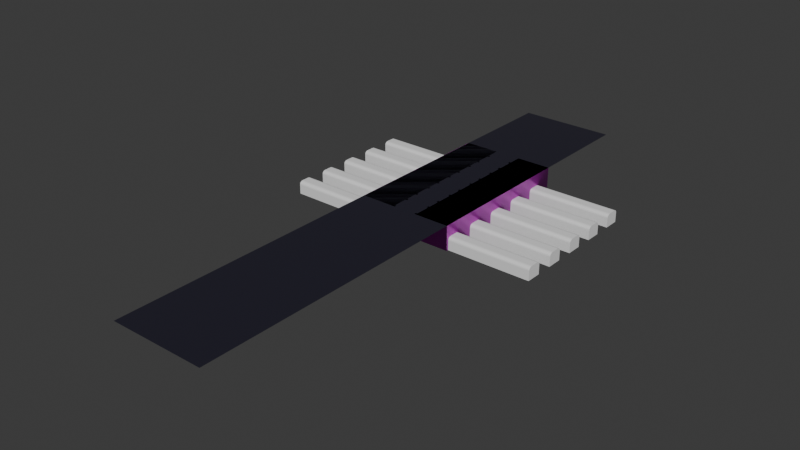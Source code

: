 # Source: corridor.blend  (saved by Blender 4.4.32; exported with 4.5.12 LTS)
import bpy
from mathutils import Matrix  # noqa: F401  (used for matrix-valued properties, if any)

bpy.ops.wm.read_factory_settings(use_empty=True)
scene = bpy.context.scene
scene.name = 'Scene'

# ---- collections
col_corridor = bpy.data.collections.new('Corridor'); scene.collection.children.link(col_corridor)
col_walls = bpy.data.collections.new('Walls'); col_corridor.children.link(col_walls)

# ---- images (referenced by path relative to the original .blend; pixels are not part of the script)
import os
ASSET_DIR = os.environ.get("B2B_ASSET_DIR", "")  # directory of the original .blend (textures are referenced by path, not embedded)
HERE = os.path.dirname(os.path.abspath(__file__))  # packed textures are extracted next to this script under _unpacked/

def load_image(name, relpath, width, height, colorspace="sRGB"):
    """Load a texture the original file referenced (path relative to the .blend, or extracted next to this script)."""
    p = next((c for c in (os.path.join(HERE, relpath), os.path.join(ASSET_DIR, relpath)) if relpath and os.path.exists(c)), "")
    if p:
        img = bpy.data.images.load(p, check_existing=True)
        img.name = name
    else:  # same state as the original file: an image datablock whose file is absent (Cycles renders it pink)
        img = bpy.data.images.new(name, width, height)
        img.source = "FILE"
        img.filepath = "//" + (relpath or name)
    img.colorspace_settings.name = colorspace
    return img
img_check_this_out_too_png = load_image('check_this_out_too.png', 'check_this_out_too.png', 1024, 1024, 'sRGB')
img_marble012_1k_jpg_displacement_jpg_001 = load_image('Marble012_1K-JPG_Displacement.jpg.001', 'Marble012_1K-JPG_Displacement.jpg', 1024, 1024, 'Non-Color')
img_marble012_1k_jpg_color_jpg_001 = load_image('Marble012_1K-JPG_Color.jpg.001', 'Marble012_1K-JPG_Color.jpg', 1024, 1024, 'sRGB')
img_marble012_1k_jpg_roughness_jpg_001 = load_image('Marble012_1K-JPG_Roughness.jpg.001', 'Marble012_1K-JPG_Roughness.jpg', 1024, 1024, 'Non-Color')
img_marble012_1k_jpg_normalgl_jpg_001 = load_image('Marble012_1K-JPG_NormalGL.jpg.001', 'Marble012_1K-JPG_NormalGL.jpg', 1024, 1024, 'Non-Color')
img_concrete044c_1k_jpg_displacement_jpg = load_image('Concrete044C_1K-JPG_Displacement.jpg', 'Concrete044C_1K-JPG_Displacement.jpg', 1024, 1024, 'Non-Color')
img_concrete044c_1k_jpg_color_jpg = load_image('Concrete044C_1K-JPG_Color.jpg', 'Concrete044C_1K-JPG_Color.jpg', 1024, 1024, 'sRGB')
img_concrete044c_1k_jpg_metalness_jpg = load_image('Concrete044C_1K-JPG_Metalness.jpg', 'Concrete044C_1K-JPG_Metalness.jpg', 1024, 1024, 'Non-Color')
img_concrete044c_1k_jpg_roughness_jpg = load_image('Concrete044C_1K-JPG_Roughness.jpg', 'Concrete044C_1K-JPG_Roughness.jpg', 1024, 1024, 'Non-Color')
img_concrete044c_1k_jpg_normalgl_jpg = load_image('Concrete044C_1K-JPG_NormalGL.jpg', 'Concrete044C_1K-JPG_NormalGL.jpg', 1024, 1024, 'Non-Color')
img_marble016_1k_jpg_displacement_jpg = load_image('Marble016_1K-JPG_Displacement.jpg', 'Marble016_1K-JPG_Displacement.jpg', 1024, 1024, 'Non-Color')
img_marble016_1k_jpg_color_jpg = load_image('Marble016_1K-JPG_Color.jpg', 'Marble016_1K-JPG_Color.jpg', 1024, 1024, 'sRGB')
img_marble016_1k_jpg_roughness_jpg = load_image('Marble016_1K-JPG_Roughness.jpg', 'Marble016_1K-JPG_Roughness.jpg', 1024, 1024, 'Non-Color')
img_marble016_1k_jpg_normalgl_jpg = load_image('Marble016_1K-JPG_NormalGL.jpg', 'Marble016_1K-JPG_NormalGL.jpg', 1024, 1024, 'Non-Color')

# ---- materials (node trees are filled in below, after node groups)
mat_floor_room = bpy.data.materials.new('floor room')
mat_pillar = bpy.data.materials.new('pillar')
mat_ceiling = bpy.data.materials.new('ceiling')
mat_wall = bpy.data.materials.new('wall')
mat_wall_deco = bpy.data.materials.new('wall deco')

# ---- material node trees
mat_floor_room.use_nodes = True; mat_floor_room.node_tree.nodes.clear()
_N = mat_floor_room.node_tree.nodes; _L = mat_floor_room.node_tree.links
n0 = _N.new('ShaderNodeBsdfPrincipled'); n0.name = 'Principled BSDF'; n0.location = (10, 300)
n1 = _N.new('ShaderNodeOutputMaterial'); n1.name = 'Material Output'; n1.location = (300, 300)
n2 = _N.new('ShaderNodeTexChecker'); n2.name = 'Checker Texture'; n2.location = (-801, 299)
n2.inputs[1].default_value = (0.004341, 0.00299, 0.02235, 1.0)
n2.inputs[2].default_value = (0.01682, 0.05582, 0.1111, 1.0)
n2.inputs[3].default_value = 36.0
n3 = _N.new('ShaderNodeTexCoord'); n3.name = 'Texture Coordinate'; n3.location = (-599, 222)
n4 = _N.new('ShaderNodeVectorMath'); n4.name = 'Vector Math'; n4.location = (-419, 275)
n4.inputs[1].default_value = (1.0, 0.0, 0.0)
n5 = _N.new('ShaderNodeTexImage'); n5.name = 'Image Texture'; n5.location = (-242, 325)
n5.image = img_check_this_out_too_png
n5.interpolation = 'Closest'
_L.new(n0.outputs[0], n1.inputs[0])
_L.new(n3.outputs[0], n4.inputs[0])
_L.new(n4.outputs[0], n2.inputs[0])
_L.new(n5.outputs[0], n0.inputs[0])
n1.is_active_output = True
mat_pillar.use_nodes = True; mat_pillar.node_tree.nodes.clear()
_N = mat_pillar.node_tree.nodes; _L = mat_pillar.node_tree.links
n0 = _N.new('ShaderNodeBsdfPrincipled'); n0.name = 'Principled BSDF'; n0.location = (10, 300)
n1 = _N.new('ShaderNodeOutputMaterial'); n1.name = 'Material Output'; n1.location = (300, 300)
n2 = _N.new('ShaderNodeTexImage'); n2.name = 'Image Texture'; n2.location = (85, -600)
n2.label = 'Displacement'
n2.image = img_marble012_1k_jpg_displacement_jpg_001
n3 = _N.new('ShaderNodeDisplacement'); n3.name = 'Displacement'; n3.location = (110, -400)
n3.inputs[2].default_value = 1.0
n4 = _N.new('ShaderNodeTexImage'); n4.name = 'Image Texture.001'; n4.location = (85, -40)
n4.label = 'Base Color'
n4.image = img_marble012_1k_jpg_color_jpg_001
n5 = _N.new('ShaderNodeTexImage'); n5.name = 'Image Texture.002'; n5.location = (85, -320)
n5.label = 'Roughness'
n5.image = img_marble012_1k_jpg_roughness_jpg_001
n6 = _N.new('ShaderNodeTexImage'); n6.name = 'Image Texture.003'; n6.location = (85, -880)
n6.label = 'Normal'
n6.image = img_marble012_1k_jpg_normalgl_jpg_001
n7 = _N.new('ShaderNodeNormalMap'); n7.name = 'Normal Map'; n7.location = (-240, -340)
n8 = _N.new('ShaderNodeMapping'); n8.name = 'Mapping'; n8.location = (230, -40)
n9 = _N.new('NodeReroute'); n9.name = 'Reroute'; n9.location = (35, -596)
n9.width = 10
n9.socket_idname = 'NodeSocketVector'
n10 = _N.new('ShaderNodeTexCoord'); n10.name = 'Texture Coordinate'; n10.location = (30, -40)
n11 = _N.new('NodeFrame'); n11.name = 'Frame'; n11.location = (-1270, 340)
n11.label = 'Mapping'
n11.width = 400
n12 = _N.new('NodeFrame'); n12.name = 'Frame.001'; n12.location = (-625, 540)
n12.label = 'Textures'
n12.width = 355
n2.parent = n12
n4.parent = n12
n5.parent = n12
n6.parent = n12
n8.parent = n11
n9.parent = n12
n10.parent = n11
_L.new(n0.outputs[0], n1.inputs[0])
_L.new(n2.outputs[0], n3.inputs[0])
_L.new(n3.outputs[0], n1.inputs[2])
_L.new(n4.outputs[0], n0.inputs[0])
_L.new(n5.outputs[0], n0.inputs[2])
_L.new(n6.outputs[0], n7.inputs[1])
_L.new(n7.outputs[0], n0.inputs[5])
_L.new(n9.outputs[0], n4.inputs[0])
_L.new(n9.outputs[0], n5.inputs[0])
_L.new(n9.outputs[0], n2.inputs[0])
_L.new(n9.outputs[0], n6.inputs[0])
_L.new(n8.outputs[0], n9.inputs[0])
_L.new(n10.outputs[2], n8.inputs[0])
n1.is_active_output = True
mat_ceiling.use_nodes = True; mat_ceiling.node_tree.nodes.clear()
_N = mat_ceiling.node_tree.nodes; _L = mat_ceiling.node_tree.links
n0 = _N.new('ShaderNodeBsdfPrincipled'); n0.name = 'Principled BSDF'; n0.location = (10, 300)
n0.inputs[0].default_value = (0.2926, 0.2759, 0.4426, 1.0)
n0.inputs[1].default_value = 1.0
n0.inputs[2].default_value = 0.0
n1 = _N.new('ShaderNodeOutputMaterial'); n1.name = 'Material Output'; n1.location = (300, 300)
_L.new(n0.outputs[0], n1.inputs[0])
n1.is_active_output = True
mat_wall.use_nodes = True; mat_wall.node_tree.nodes.clear()
_N = mat_wall.node_tree.nodes; _L = mat_wall.node_tree.links
n0 = _N.new('ShaderNodeBsdfPrincipled'); n0.name = 'Principled BSDF'; n0.location = (10, 300)
n1 = _N.new('ShaderNodeOutputMaterial'); n1.name = 'Material Output'; n1.location = (300, 300)
n2 = _N.new('ShaderNodeTexImage'); n2.name = 'Image Texture'; n2.location = (85, -880)
n2.label = 'Displacement'
n2.image = img_concrete044c_1k_jpg_displacement_jpg
n3 = _N.new('ShaderNodeDisplacement'); n3.name = 'Displacement'; n3.location = (110, -400)
n3.inputs[2].default_value = 1.0
n4 = _N.new('ShaderNodeTexImage'); n4.name = 'Image Texture.001'; n4.location = (85, -40)
n4.label = 'Base Color'
n4.image = img_concrete044c_1k_jpg_color_jpg
n5 = _N.new('ShaderNodeTexImage'); n5.name = 'Image Texture.002'; n5.location = (85, -320)
n5.label = 'Metallic'
n5.image = img_concrete044c_1k_jpg_metalness_jpg
n6 = _N.new('ShaderNodeTexImage'); n6.name = 'Image Texture.003'; n6.location = (85, -600)
n6.label = 'Roughness'
n6.image = img_concrete044c_1k_jpg_roughness_jpg
n7 = _N.new('ShaderNodeTexImage'); n7.name = 'Image Texture.004'; n7.location = (85, -1160)
n7.label = 'Normal'
n7.image = img_concrete044c_1k_jpg_normalgl_jpg
n8 = _N.new('ShaderNodeNormalMap'); n8.name = 'Normal Map'; n8.location = (-240, -620)
n9 = _N.new('ShaderNodeMapping'); n9.name = 'Mapping'; n9.location = (230, -40)
n10 = _N.new('NodeReroute'); n10.name = 'Reroute'; n10.location = (35, -710)
n10.width = 10
n10.socket_idname = 'NodeSocketVector'
n11 = _N.new('ShaderNodeTexCoord'); n11.name = 'Texture Coordinate'; n11.location = (30, -40)
n12 = _N.new('NodeFrame'); n12.name = 'Frame'; n12.location = (-1270, 340)
n12.label = 'Mapping'
n12.width = 400
n13 = _N.new('NodeFrame'); n13.name = 'Frame.001'; n13.location = (-625, 540)
n13.label = 'Textures'
n13.width = 355
n2.parent = n13
n4.parent = n13
n5.parent = n13
n6.parent = n13
n7.parent = n13
n9.parent = n12
n10.parent = n13
n11.parent = n12
_L.new(n0.outputs[0], n1.inputs[0])
_L.new(n2.outputs[0], n3.inputs[0])
_L.new(n3.outputs[0], n1.inputs[2])
_L.new(n4.outputs[0], n0.inputs[0])
_L.new(n5.outputs[0], n0.inputs[1])
_L.new(n6.outputs[0], n0.inputs[2])
_L.new(n7.outputs[0], n8.inputs[1])
_L.new(n8.outputs[0], n0.inputs[5])
_L.new(n10.outputs[0], n4.inputs[0])
_L.new(n10.outputs[0], n5.inputs[0])
_L.new(n10.outputs[0], n6.inputs[0])
_L.new(n10.outputs[0], n2.inputs[0])
_L.new(n10.outputs[0], n7.inputs[0])
_L.new(n9.outputs[0], n10.inputs[0])
_L.new(n11.outputs[2], n9.inputs[0])
n1.is_active_output = True
mat_wall_deco.use_nodes = True; mat_wall_deco.node_tree.nodes.clear()
_N = mat_wall_deco.node_tree.nodes; _L = mat_wall_deco.node_tree.links
n0 = _N.new('ShaderNodeBsdfPrincipled'); n0.name = 'Principled BSDF'; n0.location = (79, 308)
n1 = _N.new('ShaderNodeOutputMaterial'); n1.name = 'Material Output'; n1.location = (332, 300)
n2 = _N.new('ShaderNodeTexImage'); n2.name = 'Image Texture'; n2.location = (85, -600)
n2.label = 'Displacement'
n2.image = img_marble016_1k_jpg_displacement_jpg
n3 = _N.new('ShaderNodeDisplacement'); n3.name = 'Displacement'; n3.location = (179, -392)
n3.inputs[2].default_value = 1.0
n4 = _N.new('ShaderNodeTexImage'); n4.name = 'Image Texture.001'; n4.location = (85, -40)
n4.label = 'Base Color'
n4.image = img_marble016_1k_jpg_color_jpg
n5 = _N.new('ShaderNodeTexImage'); n5.name = 'Image Texture.002'; n5.location = (85, -320)
n5.label = 'Roughness'
n5.image = img_marble016_1k_jpg_roughness_jpg
n6 = _N.new('ShaderNodeTexImage'); n6.name = 'Image Texture.003'; n6.location = (85, -880)
n6.label = 'Normal'
n6.image = img_marble016_1k_jpg_normalgl_jpg
n7 = _N.new('ShaderNodeNormalMap'); n7.name = 'Normal Map'; n7.location = (-171, -332)
n8 = _N.new('ShaderNodeMapping'); n8.name = 'Mapping'; n8.location = (230, -40)
n9 = _N.new('NodeReroute'); n9.name = 'Reroute'; n9.location = (35, -597)
n9.width = 10
n9.socket_idname = 'NodeSocketVector'
n10 = _N.new('ShaderNodeTexCoord'); n10.name = 'Texture Coordinate'; n10.location = (30, -40)
n11 = _N.new('NodeFrame'); n11.name = 'Frame'; n11.location = (-1201, 348)
n11.label = 'Mapping'
n11.width = 400
n12 = _N.new('NodeFrame'); n12.name = 'Frame.001'; n12.location = (-556, 548)
n12.label = 'Textures'
n12.width = 355
n2.parent = n12
n4.parent = n12
n5.parent = n12
n6.parent = n12
n8.parent = n11
n9.parent = n12
n10.parent = n11
_L.new(n0.outputs[0], n1.inputs[0])
_L.new(n2.outputs[0], n3.inputs[0])
_L.new(n3.outputs[0], n1.inputs[2])
_L.new(n4.outputs[0], n0.inputs[0])
_L.new(n5.outputs[0], n0.inputs[2])
_L.new(n6.outputs[0], n7.inputs[1])
_L.new(n7.outputs[0], n0.inputs[5])
_L.new(n9.outputs[0], n4.inputs[0])
_L.new(n9.outputs[0], n5.inputs[0])
_L.new(n9.outputs[0], n2.inputs[0])
_L.new(n9.outputs[0], n6.inputs[0])
_L.new(n8.outputs[0], n9.inputs[0])
_L.new(n10.outputs[2], n8.inputs[0])
n1.is_active_output = True

# ---- world
world_world = bpy.data.worlds.new('World'); scene.world = world_world
world_world.use_nodes = True; world_world.node_tree.nodes.clear()
_N = world_world.node_tree.nodes; _L = world_world.node_tree.links
n0 = _N.new('ShaderNodeOutputWorld'); n0.name = 'World Output'; n0.location = (300, 300)
n1 = _N.new('ShaderNodeBackground'); n1.name = 'Background'; n1.location = (10, 300)
n1.inputs[0].default_value = (0.05088, 0.05088, 0.05088, 1.0)
_L.new(n1.outputs[0], n0.inputs[0])
n0.is_active_output = True
world_world.color = (0.05088, 0.05088, 0.05088)
world_world.sun_shadow_jitter_overblur = 0.0

# ---- meshes
me_plane = bpy.data.meshes.new('Plane')
me_plane.from_pydata([(-1.0, -1.0, 0.0), (1.0, -1.0, 0.0), (-1.0, 1.0, 0.0), (1.0, 1.0, 0.0)], [], [(0, 1, 3, 2)])
_uv = me_plane.uv_layers.new(name='UVMap')
_uv.uv.foreach_set('vector', [-0.0007175, -4.183, 0.9964, -4.183, 0.9964, 1.0, -0.0007175, 1.0])
me_plane.materials.append(mat_floor_room)
me_plane.update()
me_cylinder = bpy.data.meshes.new('Cylinder')
me_cylinder.from_pydata([(0.0, 1.0, -1.0), (1.188e-06, 1.429, 1.0), (0.7071, 0.7071, -1.0), (1.011, 1.011, 1.0), (1.0, 0.0, -1.0), (1.429, -1.436e-09, 1.0), (0.7071, -0.7071, -1.0), (1.011, -1.011, 1.0), (1.188e-06, -1.429, 1.0), (-1.011, -1.011, 1.0), (-1.0, 0.0, -1.0), (-1.429, -1.436e-09, 1.0), (-0.7071, 0.7071, -1.0), (-1.011, 1.011, 1.0), (0.0, 1.0, -0.7465), (0.7071, 0.7071, -0.7465), (1.0, 0.0, -0.7465), (0.7071, -0.7071, -0.7465), (0.0, -1.0, -0.7465), (-0.7071, -0.7071, -0.7465), (-1.0, 0.0, -0.7465), (-0.7071, 0.7071, -0.7465), (0.0, 1.0, -1.0), (0.7071, 0.7071, -1.0), (0.7071, 0.7071, -0.7465), (1.0, 0.0, -1.0), (1.0, 0.0, -0.7465), (0.7071, -0.7071, -1.0), (0.7071, -0.7071, -0.7465), (0.0, -1.0, -0.7465), (-0.7071, -0.7071, -0.7465), (-1.0, 0.0, -1.0), (-1.0, 0.0, -0.7465), (-0.7071, 0.7071, -1.0), (-0.7071, 0.7071, -0.7465), (0.0, 1.0, -0.7465), (-6.363e-07, 1.667, -1.113), (1.179, 1.179, -1.113), (1.179, 1.179, -0.8133), (1.667, -6.363e-07, -1.113), (1.667, -6.363e-07, -0.8133), (1.179, -1.179, -1.113), (1.179, -1.179, -0.8133), (-6.363e-07, -1.667, -1.113), (-6.363e-07, -1.667, -0.8133), (-1.179, -1.179, -1.113), (-1.179, -1.179, -0.8133), (-1.667, -6.363e-07, -1.113), (-1.667, -6.363e-07, -0.8133), (-1.179, 1.179, -1.113), (-1.179, 1.179, -0.8133), (-6.363e-07, 1.667, -0.8133), (0.0, 0.8202, 0.74), (0.58, 0.58, 0.74), (0.8202, 0.0, 0.74), (0.58, -0.58, 0.74), (0.0, -0.8202, 0.74), (-0.58, -0.58, 0.74), (-0.8202, 0.0, 0.74), (-0.58, 0.58, 0.74), (1.179, 1.179, -0.889), (1.667, -6.363e-07, -0.889), (1.179, -1.179, -0.889), (-6.363e-07, -1.667, -0.889), (-1.179, -1.179, -0.889), (-1.667, -6.363e-07, -0.889), (-1.179, 1.179, -0.889), (-6.363e-07, 1.667, -0.889), (1.179, 1.179, -0.9228), (1.667, -6.363e-07, -0.9228), (1.179, -1.179, -0.9228), (-6.363e-07, -1.667, -0.9228), (-1.179, -1.179, -0.9228), (-1.667, -6.363e-07, -0.9228), (-1.179, 1.179, -0.9228), (-6.363e-07, 1.667, -0.9228), (-8.443e-07, 1.897, -0.9251), (-8.443e-07, 1.897, -0.8866), (1.341, 1.341, -0.8866), (1.897, -6.433e-07, -0.8866), (1.341, -1.341, -0.8866), (-8.443e-07, -1.897, -0.8866), (-1.341, -1.341, -0.8866), (-1.897, -6.433e-07, -0.8866), (-1.341, 1.341, -0.8866), (1.341, 1.341, -0.9251), (1.897, -6.433e-07, -0.9251), (1.341, -1.341, -0.9251), (-8.443e-07, -1.897, -0.9251), (-1.341, -1.341, -0.9251), (-1.897, -6.433e-07, -0.9251), (-1.341, 1.341, -0.9251), (1.179, 1.179, -1.049), (1.667, -6.363e-07, -1.049), (1.179, -1.179, -1.049), (-6.363e-07, -1.667, -1.049), (-1.179, -1.179, -1.049), (-1.667, -6.363e-07, -1.049), (-1.179, 1.179, -1.049), (-6.363e-07, 1.667, -1.049), (-6.363e-07, 1.667, -1.015), (1.179, 1.179, -1.015), (1.667, -6.363e-07, -1.015), (1.179, -1.179, -1.015), (-6.363e-07, -1.667, -1.015), (-1.179, -1.179, -1.015), (-1.667, -6.363e-07, -1.015), (-1.179, 1.179, -1.015), (1.387, 1.387, -1.012), (1.387, 1.387, -1.052), (1.961, -6.39e-07, -1.012), (1.961, -6.39e-07, -1.052), (1.387, -1.387, -1.012), (1.387, -1.387, -1.052), (-7.484e-07, -1.961, -1.012), (-7.484e-07, -1.961, -1.052), (-1.387, -1.387, -1.012), (-1.387, -1.387, -1.052), (-1.961, -6.39e-07, -1.012), (-1.961, -6.39e-07, -1.052), (-1.387, 1.387, -1.012), (-1.387, 1.387, -1.052), (-7.484e-07, 1.961, -1.052), (-7.484e-07, 1.961, -1.012)], [(22, 0), (12, 33), (27, 6), (4, 25), (23, 2), (31, 10)], [(52, 1, 3, 53), (53, 3, 5, 54), (54, 5, 7, 55), (55, 7, 8, 56), (56, 8, 9, 57), (57, 9, 11, 58), (58, 11, 13, 59), (59, 13, 1, 52), (15, 16, 26, 24), (16, 17, 28, 26), (17, 18, 29, 28), (26, 28, 42, 40), (28, 29, 44, 42), (29, 30, 46, 44), (30, 32, 48, 46), (14, 15, 24, 35), (21, 14, 35, 34), (20, 21, 34, 32), (19, 20, 32, 30), (18, 19, 30, 29), (66, 50, 51, 67), (65, 48, 50, 66), (64, 46, 48, 65), (63, 44, 46, 64), (62, 42, 44, 63), (61, 40, 42, 62), (60, 38, 40, 61), (67, 51, 38, 60), (24, 26, 40, 38), (35, 24, 38, 51), (34, 35, 51, 50), (32, 34, 50, 48), (21, 59, 52, 14), (20, 58, 59, 21), (19, 57, 58, 20), (18, 56, 57, 19), (17, 55, 56, 18), (16, 54, 55, 17), (15, 53, 54, 16), (14, 52, 53, 15), (73, 72, 89, 90), (62, 63, 81, 80), (74, 73, 90, 91), (61, 62, 80, 79), (75, 74, 91, 76), (60, 61, 79, 78), (68, 75, 76, 85), (67, 60, 78, 77), (107, 74, 75, 100), (106, 73, 74, 107), (105, 72, 73, 106), (104, 71, 72, 105), (103, 70, 71, 104), (102, 69, 70, 103), (101, 68, 69, 102), (100, 75, 68, 101), (76, 77, 78, 85), (85, 78, 79, 86), (86, 79, 80, 87), (87, 80, 81, 88), (88, 81, 82, 89), (89, 82, 83, 90), (90, 83, 84, 91), (91, 84, 77, 76), (63, 64, 82, 81), (72, 71, 88, 89), (64, 65, 83, 82), (71, 70, 87, 88), (65, 66, 84, 83), (70, 69, 86, 87), (66, 67, 77, 84), (69, 68, 85, 86), (36, 99, 92, 37), (37, 92, 93, 39), (39, 93, 94, 41), (41, 94, 95, 43), (43, 95, 96, 45), (45, 96, 97, 47), (47, 97, 98, 49), (49, 98, 99, 36), (105, 106, 118, 116), (98, 97, 119, 121), (104, 105, 116, 114), (97, 96, 117, 119), (103, 104, 114, 112), (96, 95, 115, 117), (102, 103, 112, 110), (95, 94, 113, 115), (122, 123, 108, 109), (109, 108, 110, 111), (111, 110, 112, 113), (113, 112, 114, 115), (115, 114, 116, 117), (117, 116, 118, 119), (119, 118, 120, 121), (121, 120, 123, 122), (99, 98, 121, 122), (106, 107, 120, 118), (92, 99, 122, 109), (107, 100, 123, 120), (93, 92, 109, 111), (100, 101, 108, 123), (94, 93, 111, 113), (101, 102, 110, 108)])
me_cylinder.polygons.foreach_set('use_smooth', [True] * 104)
_uv = me_cylinder.uv_layers.new(name='UVMap')
_uv.uv.foreach_set('vector', [0.5, 0.7091, 0.5, 0.8645, 0.7577, 0.7577, 0.6479, 0.6479, 0.6479, 0.6479, 0.7577, 0.7577, 0.8645, 0.5, 0.7091, 0.5, 0.7091, 0.5, 0.8645, 0.5, 0.7577, 0.2423, 0.6479, 0.3521, 0.6479, 0.3521, 0.7577, 0.2423, 0.5, 0.1355, 0.5, 0.2909, 0.5, 0.2909, 0.5, 0.1355, 0.2423, 0.2423, 0.3521, 0.3521, 0.3521, 0.3521, 0.2423, 0.2423, 0.1355, 0.5, 0.2909, 0.5, 0.2909, 0.5, 0.1355, 0.5, 0.2423, 0.7577, 0.3521, 0.6479, 0.3521, 0.6479, 0.2423, 0.7577, 0.5, 0.8645, 0.5, 0.7091, 0.6803, 0.6803, 0.755, 0.5, 0.755, 0.5, 0.6803, 0.6803, 0.755, 0.5, 0.6803, 0.3197, 0.6803, 0.3197, 0.755, 0.5, 0.6803, 0.3197, 0.5, 0.245, 0.5, 0.245, 0.6803, 0.3197, 0.755, 0.5, 0.6803, 0.3197, 0.8006, 0.1994, 0.9251, 0.5, 0.6803, 0.3197, 0.5, 0.245, 0.5, 0.07488, 0.8006, 0.1994, 0.5, 0.245, 0.3197, 0.3197, 0.1994, 0.1994, 0.5, 0.07488, 0.3197, 0.3197, 0.245, 0.5, 0.07488, 0.5, 0.1994, 0.1994, 0.5, 0.755, 0.6803, 0.6803, 0.6803, 0.6803, 0.5, 0.755, 0.3197, 0.6803, 0.5, 0.755, 0.5, 0.755, 0.3197, 0.6803, 0.245, 0.5, 0.3197, 0.6803, 0.3197, 0.6803, 0.245, 0.5, 0.3197, 0.3197, 0.245, 0.5, 0.245, 0.5, 0.3197, 0.3197, 0.5, 0.245, 0.3197, 0.3197, 0.3197, 0.3197, 0.5, 0.245, 1.3, 0.2947, 1.3, 0.08357, 0.5, 0.08357, 0.5, 0.2947, 0.5, 0.2947, 0.5, 0.08357, -0.2998, 0.08357, -0.2998, 0.2947, 1.3, 0.2947, 1.3, 0.08357, 0.5, 0.08357, 0.5, 0.2947, 0.5, 0.2947, 0.5, 0.08357, 1.3, 0.08357, 1.3, 0.2947, -0.2998, 0.2947, -0.2998, 0.08357, 0.5, 0.08357, 0.5, 0.2947, 0.5, 0.2947, 0.5, 0.08357, 1.3, 0.08357, 1.3, 0.2947, -0.2998, 0.2947, -0.2998, 0.08357, 0.5, 0.08357, 0.5, 0.2947, 0.5, 0.2947, 0.5, 0.08357, -0.2998, 0.08357, -0.2998, 0.2947, 0.6803, 0.6803, 0.755, 0.5, 0.9251, 0.5, 0.8006, 0.8006, 0.5, 0.755, 0.6803, 0.6803, 0.8006, 0.8006, 0.5, 0.9251, 0.3197, 0.6803, 0.5, 0.755, 0.5, 0.9251, 0.1994, 0.8006, 0.245, 0.5, 0.3197, 0.6803, 0.1994, 0.8006, 0.07488, 0.5, 0.4032, 0.07541, 0.4206, 1.291, 0.5, 1.291, 0.5, 0.07541, 0.5, 0.07541, 0.5, 1.291, 0.5794, 1.291, 0.5968, 0.07541, 0.4032, 0.07541, 0.4206, 1.291, 0.5, 1.291, 0.5, 0.07541, 0.5, 0.07541, 0.5, 1.291, 0.4206, 1.291, 0.4032, 0.07541, 0.5968, 0.07541, 0.5794, 1.291, 0.5, 1.291, 0.5, 0.07541, 0.5, 0.07541, 0.5, 1.291, 0.4206, 1.291, 0.4032, 0.07541, 0.5968, 0.07541, 0.5794, 1.291, 0.5, 1.291, 0.5, 0.07541, 0.5, 0.07541, 0.5, 1.291, 0.5794, 1.291, 0.5968, 0.07541, 0.07488, 0.5, 0.1994, 0.1994, 0.158, 0.158, 0.01638, 0.5, 0.8006, 0.1994, 0.5, 0.07488, 0.5, 0.01638, 0.842, 0.158, 0.1994, 0.8006, 0.07488, 0.5, 0.01638, 0.5, 0.158, 0.842, 0.9251, 0.5, 0.8006, 0.1994, 0.842, 0.158, 0.9836, 0.5, 0.5, 0.9251, 0.1994, 0.8006, 0.158, 0.842, 0.5, 0.9836, 0.8006, 0.8006, 0.9251, 0.5, 0.9836, 0.5, 0.842, 0.842, 0.8006, 0.8006, 0.5, 0.9251, 0.5, 0.9836, 0.842, 0.842, 0.5, 0.9251, 0.8006, 0.8006, 0.842, 0.842, 0.5, 0.9836, 1.3, 0.6461, 1.3, 0.389, 0.5, 0.389, 0.5, 0.6461, 0.5, 0.6461, 0.5, 0.389, -0.2998, 0.389, -0.2998, 0.6461, 1.3, 0.6461, 1.3, 0.389, 0.5, 0.389, 0.5, 0.6461, 0.5, 0.6461, 0.5, 0.389, 1.3, 0.389, 1.3, 0.6461, -0.2998, 0.6461, -0.2998, 0.389, 0.5, 0.389, 0.5, 0.6461, 0.5, 0.6461, 0.5, 0.389, 1.3, 0.389, 1.3, 0.6461, -0.2998, 0.6461, -0.2998, 0.389, 0.5, 0.389, 0.5, 0.6461, 0.5, 0.6461, 0.5, 0.389, -0.2998, 0.389, -0.2998, 0.6461, 0.5, 0.3955, 0.5, 0.2882, -0.4098, 0.2882, -0.4098, 0.3955, -0.4098, 0.3955, -0.4098, 0.2882, 0.5, 0.2882, 0.5, 0.3955, 0.5, 0.3955, 0.5, 0.2882, 1.41, 0.2882, 1.41, 0.3955, -0.4098, 0.3955, -0.4098, 0.2882, 0.5, 0.2882, 0.5, 0.3955, 0.5, 0.3955, 0.5, 0.2882, 1.41, 0.2882, 1.41, 0.3955, 1.41, 0.3955, 1.41, 0.2882, 0.5, 0.2882, 0.5, 0.3955, 0.5, 0.3955, 0.5, 0.2882, -0.4098, 0.2882, -0.4098, 0.3955, 1.41, 0.3955, 1.41, 0.2882, 0.5, 0.2882, 0.5, 0.3955, 0.5, 0.07488, 0.1994, 0.1994, 0.158, 0.158, 0.5, 0.01638, 0.1994, 0.1994, 0.5, 0.07488, 0.5, 0.01638, 0.158, 0.158, 0.1994, 0.1994, 0.07488, 0.5, 0.01638, 0.5, 0.158, 0.158, 0.5, 0.07488, 0.8006, 0.1994, 0.842, 0.158, 0.5, 0.01638, 0.07488, 0.5, 0.1994, 0.8006, 0.158, 0.842, 0.01638, 0.5, 0.8006, 0.1994, 0.9251, 0.5, 0.9836, 0.5, 0.842, 0.158, 0.1994, 0.8006, 0.5, 0.9251, 0.5, 0.9836, 0.158, 0.842, 0.9251, 0.5, 0.8006, 0.8006, 0.842, 0.842, 0.9836, 0.5, 0.5, 0.9191, 0.5, 0.7418, -0.2998, 0.7418, -0.2998, 0.9191, -0.2998, 0.9191, -0.2998, 0.7418, 0.5, 0.7418, 0.5, 0.9191, 0.5, 0.9191, 0.5, 0.7418, 1.3, 0.7418, 1.3, 0.9191, -0.2998, 0.9191, -0.2998, 0.7418, 0.5, 0.7418, 0.5, 0.9191, 0.5, 0.9191, 0.5, 0.7418, 1.3, 0.7418, 1.3, 0.9191, 1.3, 0.9191, 1.3, 0.7418, 0.5, 0.7418, 0.5, 0.9191, 0.5, 0.9191, 0.5, 0.7418, -0.2998, 0.7418, -0.2998, 0.9191, 1.3, 0.9191, 1.3, 0.7418, 0.5, 0.7418, 0.5, 0.9191, 0.1994, 0.1994, 0.07488, 0.5, 0.0, 0.5, 0.1464, 0.1464, 0.1994, 0.8006, 0.07488, 0.5, 0.0, 0.5, 0.1464, 0.8536, 0.5, 0.07488, 0.1994, 0.1994, 0.1464, 0.1464, 0.5, 0.0, 0.07488, 0.5, 0.1994, 0.1994, 0.1464, 0.1464, 0.0, 0.5, 0.8006, 0.1994, 0.5, 0.07488, 0.5, 0.0, 0.8536, 0.1464, 0.1994, 0.1994, 0.5, 0.07488, 0.5, 0.0, 0.1464, 0.1464, 0.9251, 0.5, 0.8006, 0.1994, 0.8536, 0.1464, 1.0, 0.5, 0.5, 0.07488, 0.8006, 0.1994, 0.8536, 0.1464, 0.5, 0.0, 0.5, 0.7502, 0.5, 0.6377, -0.4406, 0.6377, -0.4406, 0.7502, -0.4406, 0.7502, -0.4406, 0.6377, 0.5, 0.6377, 0.5, 0.7502, 0.5, 0.7502, 0.5, 0.6377, 1.441, 0.6377, 1.441, 0.7502, -0.4406, 0.7502, -0.4406, 0.6377, 0.5, 0.6377, 0.5, 0.7502, 0.5, 0.7502, 0.5, 0.6377, 1.441, 0.6377, 1.441, 0.7502, 1.441, 0.7502, 1.441, 0.6377, 0.5, 0.6377, 0.5, 0.7502, 0.5, 0.7502, 0.5, 0.6377, -0.4406, 0.6377, -0.4406, 0.7502, 1.441, 0.7502, 1.441, 0.6377, 0.5, 0.6377, 0.5, 0.7502, 0.5, 0.9251, 0.1994, 0.8006, 0.1464, 0.8536, 0.5, 1.0, 0.07488, 0.5, 0.1994, 0.8006, 0.1464, 0.8536, 0.0, 0.5, 0.8006, 0.8006, 0.5, 0.9251, 0.5, 1.0, 0.8536, 0.8536, 0.1994, 0.8006, 0.5, 0.9251, 0.5, 1.0, 0.1464, 0.8536, 0.9251, 0.5, 0.8006, 0.8006, 0.8536, 0.8536, 1.0, 0.5, 0.5, 0.9251, 0.8006, 0.8006, 0.8536, 0.8536, 0.5, 1.0, 0.8006, 0.1994, 0.9251, 0.5, 1.0, 0.5, 0.8536, 0.1464, 0.8006, 0.8006, 0.9251, 0.5, 1.0, 0.5, 0.8536, 0.8536])
me_cylinder.materials.append(mat_pillar)
me_cylinder.update()
me_cube_001 = bpy.data.meshes.new('Cube.001')
me_cube_001.from_pydata([(-1.0, -1.0, -1.0), (-1.0, -1.0, 1.0), (-1.0, 1.0, -1.0), (-1.0, 1.0, 1.0), (1.0, -1.0, -1.0), (1.0, -1.0, 1.0), (1.0, 1.0, -1.0), (1.0, 1.0, 1.0)], [], [(0, 1, 3, 2), (2, 3, 7, 6), (6, 7, 5, 4), (4, 5, 1, 0), (2, 6, 4, 0), (7, 3, 1, 5)])
_uv = me_cube_001.uv_layers.new(name='UVMap')
_uv.uv.foreach_set('vector', [0.375, 0.0, 0.625, 0.0, 0.625, 0.25, 0.375, 0.25, 0.375, 0.25, 0.625, 0.25, 0.625, 0.5, 0.375, 0.5, 0.375, 0.5, 0.625, 0.5, 0.625, 0.75, 0.375, 0.75, 0.375, 0.75, 0.625, 0.75, 0.625, 1.0, 0.375, 1.0, 0.125, 0.5, 0.375, 0.5, 0.375, 0.75, 0.125, 0.75, 0.625, 0.5, 0.875, 0.5, 0.875, 0.75, 0.625, 0.75])
me_cube_001.update()
me_cube_002 = bpy.data.meshes.new('Cube.002')
me_cube_002.from_pydata([(-0.7172, -1.0, -1.0), (-1.0, -0.7172, -1.0), (-0.8046, -0.9862, -1.0), (-0.8834, -0.946, -1.0), (-0.946, -0.8834, -1.0), (-0.9862, -0.8046, -1.0), (-1.0, -0.7172, 1.0), (-0.7172, -1.0, 1.0), (-0.9862, -0.8046, 1.0), (-0.946, -0.8834, 1.0), (-0.8834, -0.946, 1.0), (-0.8046, -0.9862, 1.0), (-1.0, 0.7172, -1.0), (-0.7172, 1.0, -1.0), (-0.9862, 0.8046, -1.0), (-0.946, 0.8834, -1.0), (-0.8834, 0.946, -1.0), (-0.8046, 0.9862, -1.0), (-0.7172, 1.0, 1.0), (-1.0, 0.7172, 1.0), (-0.8046, 0.9862, 1.0), (-0.8834, 0.946, 1.0), (-0.946, 0.8834, 1.0), (-0.9862, 0.8046, 1.0), (1.0, -0.7172, -1.0), (0.7172, -1.0, -1.0), (0.9862, -0.8046, -1.0), (0.946, -0.8834, -1.0), (0.8834, -0.946, -1.0), (0.8046, -0.9862, -1.0), (0.7172, -1.0, 1.0), (1.0, -0.7172, 1.0), (0.8046, -0.9862, 1.0), (0.8834, -0.946, 1.0), (0.946, -0.8834, 1.0), (0.9862, -0.8046, 1.0), (0.7172, 1.0, -1.0), (1.0, 0.7172, -1.0), (0.8046, 0.9862, -1.0), (0.8834, 0.946, -1.0), (0.946, 0.8834, -1.0), (0.9862, 0.8046, -1.0), (1.0, 0.7172, 1.0), (0.7172, 1.0, 1.0), (0.9862, 0.8046, 1.0), (0.946, 0.8834, 1.0), (0.8834, 0.946, 1.0), (0.8046, 0.9862, 1.0)], [], [(25, 30, 7, 0), (37, 42, 31, 24), (42, 44, 45, 46, 47, 43, 18, 20, 21, 22, 23, 19, 6, 8, 9, 10, 11, 7, 30, 32, 33, 34, 35, 31), (1, 6, 19, 12), (13, 18, 43, 36), (0, 7, 11, 2), (2, 11, 10, 3), (3, 10, 9, 4), (4, 9, 8, 5), (5, 8, 6, 1), (18, 13, 17, 20), (20, 17, 16, 21), (21, 16, 15, 22), (22, 15, 14, 23), (23, 14, 12, 19), (42, 37, 41, 44), (44, 41, 40, 45), (45, 40, 39, 46), (46, 39, 38, 47), (47, 38, 36, 43), (30, 25, 29, 32), (32, 29, 28, 33), (33, 28, 27, 34), (34, 27, 26, 35), (35, 26, 24, 31), (12, 14, 15, 16, 17, 13, 36, 38, 39, 40, 41, 37, 24, 26, 27, 28, 29, 25, 0, 2, 3, 4, 5, 1)])
_uv = me_cube_002.uv_layers.new(name='UVMap')
_uv.uv.foreach_set('vector', [0.375, 0.7854, 0.625, 0.7854, 0.625, 0.9646, 0.375, 0.9646, 0.375, 0.5354, 0.625, 0.5354, 0.625, 0.7146, 0.375, 0.7146, 0.625, 0.5354, 0.6267, 0.5244, 0.6318, 0.5146, 0.6396, 0.5068, 0.6494, 0.5017, 0.6604, 0.5, 0.8396, 0.5, 0.8506, 0.5017, 0.8604, 0.5068, 0.8682, 0.5146, 0.8733, 0.5244, 0.875, 0.5354, 0.875, 0.7146, 0.8733, 0.7256, 0.8682, 0.7354, 0.8604, 0.7432, 0.8506, 0.7483, 0.8396, 0.75, 0.6604, 0.75, 0.6494, 0.7483, 0.6396, 0.7432, 0.6318, 0.7354, 0.6267, 0.7256, 0.625, 0.7146, 0.375, 0.03536, 0.625, 0.03536, 0.625, 0.2146, 0.375, 0.2146, 0.375, 0.2854, 0.625, 0.2854, 0.625, 0.4646, 0.375, 0.4646, 0.375, 0.9646, 0.625, 0.9646, 0.625, 0.9756, 0.375, 0.9756, 0.375, 0.9756, 0.625, 0.9756, 0.625, 1.0, 0.375, 1.0, 0.375, 0.0, 0.625, 0.0, 0.625, 0.01457, 0.375, 0.01457, 0.375, 0.01457, 0.625, 0.01457, 0.625, 0.02443, 0.375, 0.02443, 0.375, 0.02443, 0.625, 0.02443, 0.625, 0.03536, 0.375, 0.03536, 0.625, 0.2854, 0.375, 0.2854, 0.375, 0.2744, 0.625, 0.2744, 0.625, 0.2744, 0.375, 0.2744, 0.375, 0.2646, 0.625, 0.2646, 0.625, 0.2646, 0.375, 0.2646, 0.375, 0.2354, 0.625, 0.2354, 0.625, 0.2354, 0.375, 0.2354, 0.375, 0.2256, 0.625, 0.2256, 0.625, 0.2256, 0.375, 0.2256, 0.375, 0.2146, 0.625, 0.2146, 0.625, 0.5354, 0.375, 0.5354, 0.375, 0.5244, 0.625, 0.5244, 0.625, 0.5244, 0.375, 0.5244, 0.375, 0.5146, 0.625, 0.5146, 0.625, 0.5146, 0.375, 0.5146, 0.375, 0.4854, 0.625, 0.4854, 0.625, 0.4854, 0.375, 0.4854, 0.375, 0.4756, 0.625, 0.4756, 0.625, 0.4756, 0.375, 0.4756, 0.375, 0.4646, 0.625, 0.4646, 0.625, 0.7854, 0.375, 0.7854, 0.375, 0.7744, 0.625, 0.7744, 0.625, 0.7744, 0.375, 0.7744, 0.375, 0.7646, 0.625, 0.7646, 0.625, 0.7646, 0.375, 0.7646, 0.375, 0.7354, 0.625, 0.7354, 0.625, 0.7354, 0.375, 0.7354, 0.375, 0.7256, 0.625, 0.7256, 0.625, 0.7256, 0.375, 0.7256, 0.375, 0.7146, 0.625, 0.7146, 0.125, 0.5354, 0.1267, 0.5244, 0.1318, 0.5146, 0.1396, 0.5068, 0.1494, 0.5017, 0.1604, 0.5, 0.3396, 0.5, 0.3506, 0.5017, 0.3604, 0.5068, 0.3682, 0.5146, 0.3733, 0.5244, 0.375, 0.5354, 0.375, 0.7146, 0.3733, 0.7256, 0.3682, 0.7354, 0.3604, 0.7432, 0.3506, 0.7483, 0.3396, 0.75, 0.1604, 0.75, 0.1494, 0.7483, 0.1396, 0.7432, 0.1318, 0.7354, 0.1267, 0.7256, 0.125, 0.7146])
me_cube_002.update()
me_cylinder_001 = bpy.data.meshes.new('Cylinder.001')
me_cylinder_001.from_pydata([(0.0, 1.0, -1.0), (1.188e-06, 1.429, 1.0), (0.7071, 0.7071, -1.0), (1.011, 1.011, 1.0), (1.0, 0.0, -1.0), (1.429, -1.436e-09, 1.0), (0.7071, -0.7071, -1.0), (1.011, -1.011, 1.0), (1.188e-06, -1.429, 1.0), (-1.011, -1.011, 1.0), (-1.0, 0.0, -1.0), (-1.429, -1.436e-09, 1.0), (-0.7071, 0.7071, -1.0), (-1.011, 1.011, 1.0), (0.0, 1.0, -0.7465), (0.7071, 0.7071, -0.7465), (1.0, 0.0, -0.7465), (0.7071, -0.7071, -0.7465), (0.0, -1.0, -0.7465), (-0.7071, -0.7071, -0.7465), (-1.0, 0.0, -0.7465), (-0.7071, 0.7071, -0.7465), (0.0, 1.0, -1.0), (0.7071, 0.7071, -1.0), (0.7071, 0.7071, -0.7465), (1.0, 0.0, -1.0), (1.0, 0.0, -0.7465), (0.7071, -0.7071, -1.0), (0.7071, -0.7071, -0.7465), (0.0, -1.0, -0.7465), (-0.7071, -0.7071, -0.7465), (-1.0, 0.0, -1.0), (-1.0, 0.0, -0.7465), (-0.7071, 0.7071, -1.0), (-0.7071, 0.7071, -0.7465), (0.0, 1.0, -0.7465), (-6.363e-07, 1.667, -1.113), (1.179, 1.179, -1.113), (1.179, 1.179, -0.8133), (1.667, -6.363e-07, -1.113), (1.667, -6.363e-07, -0.8133), (1.179, -1.179, -1.113), (1.179, -1.179, -0.8133), (-6.363e-07, -1.667, -1.113), (-6.363e-07, -1.667, -0.8133), (-1.179, -1.179, -1.113), (-1.179, -1.179, -0.8133), (-1.667, -6.363e-07, -1.113), (-1.667, -6.363e-07, -0.8133), (-1.179, 1.179, -1.113), (-1.179, 1.179, -0.8133), (-6.363e-07, 1.667, -0.8133), (0.0, 0.8202, 0.74), (0.58, 0.58, 0.74), (0.8202, 0.0, 0.74), (0.58, -0.58, 0.74), (0.0, -0.8202, 0.74), (-0.58, -0.58, 0.74), (-0.8202, 0.0, 0.74), (-0.58, 0.58, 0.74), (1.179, 1.179, -0.889), (1.667, -6.363e-07, -0.889), (1.179, -1.179, -0.889), (-6.363e-07, -1.667, -0.889), (-1.179, -1.179, -0.889), (-1.667, -6.363e-07, -0.889), (-1.179, 1.179, -0.889), (-6.363e-07, 1.667, -0.889), (1.179, 1.179, -0.9228), (1.667, -6.363e-07, -0.9228), (1.179, -1.179, -0.9228), (-6.363e-07, -1.667, -0.9228), (-1.179, -1.179, -0.9228), (-1.667, -6.363e-07, -0.9228), (-1.179, 1.179, -0.9228), (-6.363e-07, 1.667, -0.9228), (-8.443e-07, 1.897, -0.9251), (-8.443e-07, 1.897, -0.8866), (1.341, 1.341, -0.8866), (1.897, -6.433e-07, -0.8866), (1.341, -1.341, -0.8866), (-8.443e-07, -1.897, -0.8866), (-1.341, -1.341, -0.8866), (-1.897, -6.433e-07, -0.8866), (-1.341, 1.341, -0.8866), (1.341, 1.341, -0.9251), (1.897, -6.433e-07, -0.9251), (1.341, -1.341, -0.9251), (-8.443e-07, -1.897, -0.9251), (-1.341, -1.341, -0.9251), (-1.897, -6.433e-07, -0.9251), (-1.341, 1.341, -0.9251), (1.179, 1.179, -1.049), (1.667, -6.363e-07, -1.049), (1.179, -1.179, -1.049), (-6.363e-07, -1.667, -1.049), (-1.179, -1.179, -1.049), (-1.667, -6.363e-07, -1.049), (-1.179, 1.179, -1.049), (-6.363e-07, 1.667, -1.049), (-6.363e-07, 1.667, -1.015), (1.179, 1.179, -1.015), (1.667, -6.363e-07, -1.015), (1.179, -1.179, -1.015), (-6.363e-07, -1.667, -1.015), (-1.179, -1.179, -1.015), (-1.667, -6.363e-07, -1.015), (-1.179, 1.179, -1.015), (1.387, 1.387, -1.012), (1.387, 1.387, -1.052), (1.961, -6.39e-07, -1.012), (1.961, -6.39e-07, -1.052), (1.387, -1.387, -1.012), (1.387, -1.387, -1.052), (-7.484e-07, -1.961, -1.012), (-7.484e-07, -1.961, -1.052), (-1.387, -1.387, -1.012), (-1.387, -1.387, -1.052), (-1.961, -6.39e-07, -1.012), (-1.961, -6.39e-07, -1.052), (-1.387, 1.387, -1.012), (-1.387, 1.387, -1.052), (-7.484e-07, 1.961, -1.052), (-7.484e-07, 1.961, -1.012)], [(22, 0), (12, 33), (27, 6), (4, 25), (23, 2), (31, 10)], [(52, 1, 3, 53), (53, 3, 5, 54), (54, 5, 7, 55), (55, 7, 8, 56), (56, 8, 9, 57), (57, 9, 11, 58), (58, 11, 13, 59), (59, 13, 1, 52), (15, 16, 26, 24), (16, 17, 28, 26), (17, 18, 29, 28), (26, 28, 42, 40), (28, 29, 44, 42), (29, 30, 46, 44), (30, 32, 48, 46), (14, 15, 24, 35), (21, 14, 35, 34), (20, 21, 34, 32), (19, 20, 32, 30), (18, 19, 30, 29), (66, 50, 51, 67), (65, 48, 50, 66), (64, 46, 48, 65), (63, 44, 46, 64), (62, 42, 44, 63), (61, 40, 42, 62), (60, 38, 40, 61), (67, 51, 38, 60), (24, 26, 40, 38), (35, 24, 38, 51), (34, 35, 51, 50), (32, 34, 50, 48), (21, 59, 52, 14), (20, 58, 59, 21), (19, 57, 58, 20), (18, 56, 57, 19), (17, 55, 56, 18), (16, 54, 55, 17), (15, 53, 54, 16), (14, 52, 53, 15), (73, 72, 89, 90), (62, 63, 81, 80), (74, 73, 90, 91), (61, 62, 80, 79), (75, 74, 91, 76), (60, 61, 79, 78), (68, 75, 76, 85), (67, 60, 78, 77), (107, 74, 75, 100), (106, 73, 74, 107), (105, 72, 73, 106), (104, 71, 72, 105), (103, 70, 71, 104), (102, 69, 70, 103), (101, 68, 69, 102), (100, 75, 68, 101), (76, 77, 78, 85), (85, 78, 79, 86), (86, 79, 80, 87), (87, 80, 81, 88), (88, 81, 82, 89), (89, 82, 83, 90), (90, 83, 84, 91), (91, 84, 77, 76), (63, 64, 82, 81), (72, 71, 88, 89), (64, 65, 83, 82), (71, 70, 87, 88), (65, 66, 84, 83), (70, 69, 86, 87), (66, 67, 77, 84), (69, 68, 85, 86), (36, 99, 92, 37), (37, 92, 93, 39), (39, 93, 94, 41), (41, 94, 95, 43), (43, 95, 96, 45), (45, 96, 97, 47), (47, 97, 98, 49), (49, 98, 99, 36), (105, 106, 118, 116), (98, 97, 119, 121), (104, 105, 116, 114), (97, 96, 117, 119), (103, 104, 114, 112), (96, 95, 115, 117), (102, 103, 112, 110), (95, 94, 113, 115), (122, 123, 108, 109), (109, 108, 110, 111), (111, 110, 112, 113), (113, 112, 114, 115), (115, 114, 116, 117), (117, 116, 118, 119), (119, 118, 120, 121), (121, 120, 123, 122), (99, 98, 121, 122), (106, 107, 120, 118), (92, 99, 122, 109), (107, 100, 123, 120), (93, 92, 109, 111), (100, 101, 108, 123), (94, 93, 111, 113), (101, 102, 110, 108)])
me_cylinder_001.polygons.foreach_set('use_smooth', [True] * 104)
_uv = me_cylinder_001.uv_layers.new(name='UVMap')
_uv.uv.foreach_set('vector', [0.5, 0.7091, 0.5, 0.8645, 0.7577, 0.7577, 0.6479, 0.6479, 0.6479, 0.6479, 0.7577, 0.7577, 0.8645, 0.5, 0.7091, 0.5, 0.7091, 0.5, 0.8645, 0.5, 0.7577, 0.2423, 0.6479, 0.3521, 0.6479, 0.3521, 0.7577, 0.2423, 0.5, 0.1355, 0.5, 0.2909, 0.5, 0.2909, 0.5, 0.1355, 0.2423, 0.2423, 0.3521, 0.3521, 0.3521, 0.3521, 0.2423, 0.2423, 0.1355, 0.5, 0.2909, 0.5, 0.2909, 0.5, 0.1355, 0.5, 0.2423, 0.7577, 0.3521, 0.6479, 0.3521, 0.6479, 0.2423, 0.7577, 0.5, 0.8645, 0.5, 0.7091, 0.6803, 0.6803, 0.755, 0.5, 0.755, 0.5, 0.6803, 0.6803, 0.755, 0.5, 0.6803, 0.3197, 0.6803, 0.3197, 0.755, 0.5, 0.6803, 0.3197, 0.5, 0.245, 0.5, 0.245, 0.6803, 0.3197, 0.755, 0.5, 0.6803, 0.3197, 0.8006, 0.1994, 0.9251, 0.5, 0.6803, 0.3197, 0.5, 0.245, 0.5, 0.07488, 0.8006, 0.1994, 0.5, 0.245, 0.3197, 0.3197, 0.1994, 0.1994, 0.5, 0.07488, 0.3197, 0.3197, 0.245, 0.5, 0.07488, 0.5, 0.1994, 0.1994, 0.5, 0.755, 0.6803, 0.6803, 0.6803, 0.6803, 0.5, 0.755, 0.3197, 0.6803, 0.5, 0.755, 0.5, 0.755, 0.3197, 0.6803, 0.245, 0.5, 0.3197, 0.6803, 0.3197, 0.6803, 0.245, 0.5, 0.3197, 0.3197, 0.245, 0.5, 0.245, 0.5, 0.3197, 0.3197, 0.5, 0.245, 0.3197, 0.3197, 0.3197, 0.3197, 0.5, 0.245, -0.4436, 0.7283, -0.4436, 0.9291, 0.513, 0.9291, 0.513, 0.7283, 0.49, 0.7283, 0.49, 0.9291, 1.447, 0.9291, 1.447, 0.7283, -0.4666, 0.7283, -0.4666, 0.9291, 0.49, 0.9291, 0.49, 0.7283, 0.513, 0.7283, 0.513, 0.9291, -0.4436, 0.9291, -0.4436, 0.7283, 1.47, 0.7283, 1.47, 0.9291, 0.513, 0.9291, 0.513, 0.7283, 0.4967, 0.06807, 0.4967, 0.2689, -0.4599, 0.2689, -0.4599, 0.06807, 1.447, 0.7283, 1.447, 0.9291, 0.49, 0.9291, 0.49, 0.7283, 0.513, 0.7283, 0.513, 0.9291, 1.47, 0.9291, 1.47, 0.7283, 0.6803, 0.6803, 0.755, 0.5, 0.9251, 0.5, 0.8006, 0.8006, 0.5, 0.755, 0.6803, 0.6803, 0.8006, 0.8006, 0.5, 0.9251, 0.3197, 0.6803, 0.5, 0.755, 0.5, 0.9251, 0.1994, 0.8006, 0.245, 0.5, 0.3197, 0.6803, 0.1994, 0.8006, 0.07488, 0.5, 0.4299, 0.05436, 0.4425, 1.312, 0.5, 1.312, 0.5, 0.05436, 0.5, 0.05436, 0.5, 1.312, 0.5575, 1.312, 0.5701, 0.05436, 0.4299, 0.05436, 0.4425, 1.312, 0.5, 1.312, 0.5, 0.05436, 0.5, 0.05436, 0.5, 1.312, 0.4425, 1.312, 0.4299, 0.05436, 0.5701, 0.05436, 0.5575, 1.312, 0.5, 1.312, 0.5, 0.05436, 0.5, 0.05436, 0.5, 1.312, 0.4425, 1.312, 0.4299, 0.05436, 0.5701, 0.05436, 0.5575, 1.312, 0.5, 1.312, 0.5, 0.05436, 0.5, 0.05436, 0.5, 1.312, 0.5575, 1.312, 0.5701, 0.05436, 0.07999, 0.4979, 0.2045, 0.1973, 0.1631, 0.1559, 0.02149, 0.4979, 0.8057, 0.1973, 0.5051, 0.07276, 0.5051, 0.01426, 0.8471, 0.1559, 0.2045, 0.7985, 0.07999, 0.4979, 0.02149, 0.4979, 0.1631, 0.8399, 0.9302, 0.4979, 0.8057, 0.1973, 0.8471, 0.1559, 0.9887, 0.4979, 0.5051, 0.923, 0.2045, 0.7985, 0.1631, 0.8399, 0.5051, 0.9815, 0.8057, 0.7985, 0.9302, 0.4979, 0.9887, 0.4979, 0.8471, 0.8399, 0.8057, 0.7985, 0.5051, 0.923, 0.5051, 0.9815, 0.8471, 0.8399, 0.5051, 0.923, 0.8057, 0.7985, 0.8471, 0.8399, 0.5051, 0.9815, -0.4436, 0.3941, -0.4436, 0.6386, 0.513, 0.6386, 0.513, 0.3941, 0.49, 0.3941, 0.49, 0.6386, 1.447, 0.6386, 1.447, 0.3941, -0.4666, 0.3941, -0.4666, 0.6386, 0.49, 0.6386, 0.49, 0.3941, 0.513, 0.3941, 0.513, 0.6386, -0.4436, 0.6386, -0.4436, 0.3941, 1.47, 0.3941, 1.47, 0.6386, 0.513, 0.6386, 0.513, 0.3941, 0.49, 0.3941, 0.49, 0.6386, -0.4666, 0.6386, -0.4666, 0.3941, 1.447, 0.3941, 1.447, 0.6386, 0.49, 0.6386, 0.49, 0.3941, 0.513, 0.3941, 0.513, 0.6386, 1.47, 0.6386, 1.47, 0.3941, 0.513, 0.6324, 0.513, 0.7345, 1.601, 0.7345, 1.601, 0.6324, 1.578, 0.6324, 1.578, 0.7345, 0.49, 0.7345, 0.49, 0.6324, 0.49, 0.6324, 0.49, 0.7345, -0.5982, 0.7345, -0.5982, 0.6324, 1.601, 0.6324, 1.601, 0.7345, 0.513, 0.7345, 0.513, 0.6324, 0.513, 0.6324, 0.513, 0.7345, -0.5752, 0.7345, -0.5752, 0.6324, -0.5982, 0.6324, -0.5982, 0.7345, 0.49, 0.7345, 0.49, 0.6324, 0.49, 0.6324, 0.49, 0.7345, 1.578, 0.7345, 1.578, 0.6324, -0.5752, 0.6324, -0.5752, 0.7345, 0.513, 0.7345, 0.513, 0.6324, 0.5051, 0.07276, 0.2045, 0.1973, 0.1631, 0.1559, 0.5051, 0.01426, 0.2045, 0.1973, 0.5051, 0.07276, 0.5051, 0.01426, 0.1631, 0.1559, 0.2045, 0.1973, 0.07999, 0.4979, 0.02149, 0.4979, 0.1631, 0.1559, 0.5051, 0.07276, 0.8057, 0.1973, 0.8471, 0.1559, 0.5051, 0.01426, 0.07999, 0.4979, 0.2045, 0.7985, 0.1631, 0.8399, 0.02149, 0.4979, 0.8057, 0.1973, 0.9302, 0.4979, 0.9887, 0.4979, 0.8471, 0.1559, 0.2045, 0.7985, 0.5051, 0.923, 0.5051, 0.9815, 0.1631, 0.8399, 0.9302, 0.4979, 0.8057, 0.7985, 0.8471, 0.8399, 0.9887, 0.4979, 0.513, 0.1345, 0.513, 0.3031, 1.47, 0.3031, 1.47, 0.1345, 1.447, 0.1345, 1.447, 0.3031, 0.49, 0.3031, 0.49, 0.1345, 0.49, 0.1345, 0.49, 0.3031, -0.4666, 0.3031, -0.4666, 0.1345, 1.47, 0.1345, 1.47, 0.3031, 0.513, 0.3031, 0.513, 0.1345, 0.513, 0.1345, 0.513, 0.3031, -0.4436, 0.3031, -0.4436, 0.1345, -0.4666, 0.1345, -0.4666, 0.3031, 0.49, 0.3031, 0.49, 0.1345, 0.49, 0.1345, 0.49, 0.3031, 1.447, 0.3031, 1.447, 0.1345, -0.4436, 0.1345, -0.4436, 0.3031, 0.513, 0.3031, 0.513, 0.1345, 0.2045, 0.1973, 0.07999, 0.4979, 0.005111, 0.4979, 0.1516, 0.1443, 0.2045, 0.7985, 0.07999, 0.4979, 0.005111, 0.4979, 0.1516, 0.8514, 0.5051, 0.07276, 0.2045, 0.1973, 0.1516, 0.1443, 0.5051, -0.002117, 0.07999, 0.4979, 0.2045, 0.1973, 0.1516, 0.1443, 0.005111, 0.4979, 0.8057, 0.1973, 0.5051, 0.07276, 0.5051, -0.002117, 0.8587, 0.1443, 0.2045, 0.1973, 0.5051, 0.07276, 0.5051, -0.002117, 0.1516, 0.1443, 0.9302, 0.4979, 0.8057, 0.1973, 0.8587, 0.1443, 1.005, 0.4979, 0.5051, 0.07276, 0.8057, 0.1973, 0.8587, 0.1443, 0.5051, -0.002117, 0.513, 0.2951, 0.513, 0.4021, 1.638, 0.4021, 1.638, 0.2951, 1.615, 0.2951, 1.615, 0.4021, 0.49, 0.4021, 0.49, 0.2951, 0.49, 0.2951, 0.49, 0.4021, -0.6351, 0.4021, -0.6351, 0.2951, 1.638, 0.2951, 1.638, 0.4021, 0.513, 0.4021, 0.513, 0.2951, 0.513, 0.2951, 0.513, 0.4021, -0.6121, 0.4021, -0.6121, 0.2951, -0.6351, 0.2951, -0.6351, 0.4021, 0.49, 0.4021, 0.49, 0.2951, 0.49, 0.2951, 0.49, 0.4021, 1.615, 0.4021, 1.615, 0.2951, -0.6121, 0.2951, -0.6121, 0.4021, 0.513, 0.4021, 0.513, 0.2951, 0.5051, 0.923, 0.2045, 0.7985, 0.1516, 0.8514, 0.5051, 0.9979, 0.07999, 0.4979, 0.2045, 0.7985, 0.1516, 0.8514, 0.005111, 0.4979, 0.8057, 0.7985, 0.5051, 0.923, 0.5051, 0.9979, 0.8587, 0.8514, 0.2045, 0.7985, 0.5051, 0.923, 0.5051, 0.9979, 0.1516, 0.8514, 0.9302, 0.4979, 0.8057, 0.7985, 0.8587, 0.8514, 1.005, 0.4979, 0.5051, 0.923, 0.8057, 0.7985, 0.8587, 0.8514, 0.5051, 0.9979, 0.8057, 0.1973, 0.9302, 0.4979, 1.005, 0.4979, 0.8587, 0.1443, 0.8057, 0.7985, 0.9302, 0.4979, 1.005, 0.4979, 0.8587, 0.8514])
me_cylinder_001.materials.append(mat_pillar)
me_cylinder_001.update()
me_plane_001 = bpy.data.meshes.new('Plane.001')
me_plane_001.from_pydata([(-1.0, -1.0, 0.0), (1.0, -1.0, 0.0), (-1.0, 1.0, 0.0), (1.0, 1.0, 0.0)], [], [(0, 1, 3, 2)])
_uv = me_plane_001.uv_layers.new(name='UVMap')
_uv.uv.foreach_set('vector', [0.0, 0.0, 1.0, 0.0, 1.0, 1.0, 0.0, 1.0])
me_plane_001.materials.append(mat_ceiling)
me_plane_001.update()
me_cube = bpy.data.meshes.new('Cube')
me_cube.from_pydata([(-1.0, -1.0, -1.0), (-1.0, -1.0, 1.0), (-1.0, 1.0, -1.0), (-1.0, 1.0, 1.0), (1.0, -1.0, -1.0), (1.0, -1.0, 1.0), (1.0, 1.0, -1.0), (1.0, 1.0, 1.0), (-1.0, -0.9715, -0.2266), (-1.0, -0.9692, -0.1457), (-1.0, -0.9241, 0.03523), (-1.0, -0.9387, 0.02242), (-1.0, -0.9624, -0.0727), (-1.0, -0.9519, -0.01477), (-1.0, -0.8292, 0.03523), (-1.0, -0.8013, -0.01477), (-1.0, -0.8145, 0.02242), (-1.0, -0.7817, -0.2266), (-1.0, -0.5747, -0.2266), (-1.0, -0.5723, -0.1457), (-1.0, -0.784, -0.1457), (-1.0, -0.5656, -0.0727), (-1.0, -0.7908, -0.0727), (-1.0, -0.4323, 0.03523), (-1.0, -0.5272, 0.03523), (-1.0, -0.5419, 0.02242), (-1.0, -0.3939, -0.0727), (-1.0, -0.5551, -0.01477), (-1.0, -0.4044, -0.01477), (-1.0, -0.4177, 0.02242), (-1.0, -0.1304, 0.03523), (-1.0, -0.02082, 0.02242), (-1.0, -0.03548, 0.03523), (-1.0, -0.1755, -0.1457), (-1.0, -0.1688, -0.0727), (-1.0, -0.1583, -0.01477), (-1.0, -0.145, 0.02242), (-1.0, -0.3849, -0.2266), (-1.0, -0.3872, -0.1457), (-1.0, -0.7817, -1.0), (-1.0, -0.9715, -1.0), (-1.0, -0.3849, -1.0), (-1.0, -0.5747, -1.0), (-1.0, -0.1778, -0.2266), (-1.0, 0.002903, -0.0727), (-1.0, -0.007594, -0.01477), (-1.0, -0.1778, -1.0), (-1.0, 0.219, -0.2266), (-1.0, 0.01196, -0.2266), (-1.0, 0.01196, -1.0), (-1.0, 0.219, -1.0), (-1.0, 0.2518, 0.02242), (-1.0, 0.2665, 0.03523), (-1.0, 0.2213, -0.1457), (-1.0, 0.009642, -0.1457), (-1.0, 0.2281, -0.0727), (-1.0, 0.2386, -0.01477), (-1.0, 0.3892, -0.01477), (-1.0, 0.376, 0.02242), (-1.0, 0.6159, -1.0), (-1.0, 0.4088, -0.2266), (-1.0, 0.6159, -0.2266), (-1.0, 0.4088, -1.0), (-1.0, 0.6182, -0.1457), (-1.0, 0.4065, -0.1457), (-1.0, 0.6249, -0.0727), (-1.0, 0.3997, -0.0727), (-1.0, 0.6486, 0.02242), (-1.0, 0.7729, 0.02242), (-1.0, 0.7582, 0.03523), (-1.0, 0.6633, 0.03523), (-1.0, 0.8056, -1.0), (-1.0, 0.8056, -0.2266), (-1.0, 0.8033, -0.1457), (-1.0, 0.7966, -0.0727), (-1.0, 0.7861, -0.01477), (-1.0, 0.6354, -0.01477), (-1.0, 0.3614, 0.03523), (1.0, -0.02082, 0.02242), (1.0, 0.2213, -0.1457), (1.0, 0.2281, -0.0727), (1.0, 0.2386, -0.01477), (1.0, 0.2518, 0.02242), (1.0, 0.2665, 0.03523), (1.0, 0.376, 0.02242), (1.0, 0.3614, 0.03523), (1.0, 0.3892, -0.01477), (1.0, 0.4088, -0.2266), (1.0, 0.4065, -0.1457), (1.0, 0.3997, -0.0727), (1.0, 0.6633, 0.03523), (1.0, 0.6354, -0.01477), (1.0, 0.6486, 0.02242), (1.0, 0.7729, 0.02242), (1.0, 0.8056, -0.2266), (1.0, 0.8033, -0.1457), (1.0, 0.7966, -0.0727), (1.0, 0.7861, -0.01477), (1.0, 0.7582, 0.03523), (1.0, 0.6159, -0.2266), (1.0, 0.6182, -0.1457), (1.0, 0.6249, -0.0727), (1.0, -0.9715, -0.2266), (1.0, -0.9692, -0.1457), (1.0, -0.9624, -0.0727), (1.0, -0.9519, -0.01477), (1.0, -0.9387, 0.02242), (1.0, -0.9241, 0.03523), (1.0, -0.8145, 0.02242), (1.0, -0.8013, -0.01477), (1.0, -0.8292, 0.03523), (1.0, -0.7908, -0.0727), (1.0, -0.7817, -1.0), (1.0, -0.5747, -1.0), (1.0, -0.5747, -0.2266), (1.0, -0.7817, -0.2266), (1.0, -0.5723, -0.1457), (1.0, -0.784, -0.1457), (1.0, -0.5419, 0.02242), (1.0, -0.4177, 0.02242), (1.0, -0.4323, 0.03523), (1.0, -0.5551, -0.01477), (1.0, -0.5272, 0.03523), (1.0, -0.5656, -0.0727), (1.0, -0.9715, -1.0), (1.0, -0.3849, -1.0), (1.0, -0.1778, -1.0), (1.0, -0.1778, -0.2266), (1.0, -0.3849, -0.2266), (1.0, -0.145, 0.02242), (1.0, -0.1304, 0.03523), (1.0, -0.1583, -0.01477), (1.0, -0.1755, -0.1457), (1.0, -0.3872, -0.1457), (1.0, -0.1688, -0.0727), (1.0, -0.3939, -0.0727), (1.0, -0.4044, -0.01477), (1.0, 0.4088, -1.0), (1.0, 0.219, -1.0), (1.0, 0.8056, -1.0), (1.0, 0.6159, -1.0), (1.0, 0.219, -0.2266), (1.0, 0.01196, -1.0), (1.0, 0.01196, -0.2266), (1.0, 0.009642, -0.1457), (1.0, 0.002903, -0.0727), (1.0, -0.007594, -0.01477), (1.0, -0.03548, 0.03523)], [], [(0, 1, 3, 2, 71, 72, 73, 74, 75, 68, 69, 70, 67, 76, 65, 63, 61, 59, 62, 60, 64, 66, 57, 58, 77, 52, 51, 56, 55, 53, 47, 50, 49, 48, 54, 44, 45, 31, 32, 30, 36, 35, 34, 33, 43, 46, 41, 37, 38, 26, 28, 29, 23, 24, 25, 27, 21, 19, 18, 42, 39, 17, 20, 22, 15, 16, 14, 10, 11, 13, 12, 9, 8, 40), (2, 3, 7, 6), (142, 138, 141, 79, 80, 81, 82, 83, 85, 84, 86, 89, 88, 87, 137, 140, 99, 100, 101, 91, 92, 90, 98, 93, 97, 96, 95, 94, 139, 6, 7, 5, 4, 124, 102, 103, 104, 105, 106, 107, 110, 108, 109, 111, 117, 115, 112, 113, 114, 116, 123, 121, 118, 122, 120, 119, 136, 135, 133, 128, 125, 126, 127, 132, 134, 131, 129, 130, 147, 78, 146, 145, 144, 143), (4, 5, 1, 0), (4, 0, 40, 124), (113, 112, 39, 42), (126, 125, 41, 46), (138, 142, 49, 50), (62, 59, 140, 137), (71, 2, 6, 139), (7, 3, 1, 5), (69, 98, 90, 70), (139, 94, 72, 71), (68, 93, 98, 69), (68, 75, 97, 93), (75, 74, 96, 97), (74, 73, 95, 96), (73, 72, 94, 95), (70, 90, 92, 67), (67, 92, 91, 76), (76, 91, 101, 65), (65, 101, 100, 63), (63, 100, 99, 61), (61, 99, 140, 59), (77, 85, 83, 52), (137, 87, 60, 62), (58, 84, 85, 77), (58, 57, 86, 84), (57, 66, 89, 86), (66, 64, 88, 89), (64, 60, 87, 88), (52, 83, 82, 51), (51, 82, 81, 56), (56, 81, 80, 55), (55, 80, 79, 53), (141, 47, 53, 79), (47, 141, 138, 50), (32, 147, 130, 30), (142, 143, 48, 49), (147, 32, 31, 78), (31, 45, 146, 78), (45, 44, 145, 146), (44, 54, 144, 145), (54, 48, 143, 144), (30, 130, 129, 36), (36, 129, 131, 35), (35, 131, 134, 34), (34, 134, 132, 33), (33, 132, 127, 43), (43, 127, 126, 46), (23, 120, 122, 24), (125, 128, 37, 41), (29, 119, 120, 23), (29, 28, 136, 119), (28, 26, 135, 136), (26, 38, 133, 135), (38, 37, 128, 133), (24, 122, 118, 25), (25, 118, 121, 27), (27, 121, 123, 21), (21, 123, 116, 19), (19, 116, 114, 18), (18, 114, 113, 42), (14, 110, 107, 10), (112, 115, 17, 39), (16, 108, 110, 14), (16, 15, 109, 108), (15, 22, 111, 109), (22, 20, 117, 111), (20, 17, 115, 117), (10, 107, 106, 11), (11, 106, 105, 13), (13, 105, 104, 12), (12, 104, 103, 9), (9, 103, 102, 8), (8, 102, 124, 40)])
_uv = me_cube.uv_layers.new(name='UVMap')
_uv.uv.foreach_set('vector', [-2.708, 1.0, -2.708, 0.0003268, 3.771, 0.0003268, 3.771, 1.0, 3.142, 1.0, 3.142, 0.6134, 3.134, 0.573, 3.112, 0.5365, 3.078, 0.5075, 3.035, 0.489, 2.988, 0.4825, 2.681, 0.4825, 2.633, 0.489, 2.59, 0.5075, 2.556, 0.5365, 2.534, 0.573, 2.527, 0.6134, 2.527, 1.0, 1.856, 1.0, 1.856, 0.6134, 1.849, 0.573, 1.827, 0.5365, 1.793, 0.5075, 1.75, 0.489, 1.702, 0.4825, 1.395, 0.4825, 1.347, 0.489, 1.305, 0.5075, 1.271, 0.5365, 1.249, 0.573, 1.241, 0.6134, 1.241, 1.0, 0.5705, 1.0, 0.5705, 0.6134, 0.563, 0.573, 0.5411, 0.5365, 0.5071, 0.5075, 0.4643, 0.489, 0.4168, 0.4825, 0.1094, 0.4825, 0.06188, 0.489, 0.01903, 0.5075, -0.01497, 0.5365, -0.0368, 0.573, -0.04432, 0.6134, -0.04432, 1.0, -0.7151, 1.0, -0.7151, 0.6134, -0.7226, 0.573, -0.7444, 0.5365, -0.7784, 0.5075, -0.8213, 0.489, -0.8688, 0.4825, -1.176, 0.4825, -1.224, 0.489, -1.267, 0.5075, -1.301, 0.5365, -1.322, 0.573, -1.33, 0.6134, -1.33, 1.0, -2.001, 1.0, -2.001, 0.6134, -2.008, 0.573, -2.03, 0.5365, -2.064, 0.5075, -2.107, 0.489, -2.154, 0.4825, -2.462, 0.4825, -2.509, 0.489, -2.552, 0.5075, -2.586, 0.5365, -2.608, 0.573, -2.615, 0.6134, -2.615, 1.0, 1.214, -9.388e-05, 1.214, 1.003, -0.2024, 1.003, -0.2024, -9.388e-05, -4.686, 0.002715, -3.057, 0.002715, -3.057, 0.39, -3.038, 0.4306, -2.985, 0.4671, -2.903, 0.4961, -2.799, 0.5148, -2.683, 0.5212, -1.936, 0.5212, -1.821, 0.5148, -1.717, 0.4961, -1.634, 0.4671, -1.581, 0.4306, -1.563, 0.39, -1.563, 0.002715, 0.06647, 0.002715, 0.06647, 0.39, 0.08474, 0.4306, 0.1378, 0.4671, 0.2204, 0.4961, 0.3245, 0.5148, 0.4399, 0.5212, 1.187, 0.5212, 1.302, 0.5148, 1.406, 0.4961, 1.489, 0.4671, 1.542, 0.4306, 1.56, 0.39, 1.56, 0.002715, 3.09, 0.002715, 3.09, 1.004, -12.65, 1.004, -12.65, 0.002715, -12.43, 0.002715, -12.43, 0.39, -12.41, 0.4306, -12.35, 0.4671, -12.27, 0.4961, -12.17, 0.5148, -12.05, 0.5212, -11.31, 0.5212, -11.19, 0.5148, -11.09, 0.4961, -11.0, 0.4671, -10.95, 0.4306, -10.93, 0.39, -10.93, 0.002715, -9.303, 0.002715, -9.303, 0.39, -9.284, 0.4306, -9.231, 0.4671, -9.149, 0.4961, -9.045, 0.5148, -8.929, 0.5212, -8.183, 0.5212, -8.067, 0.5148, -7.963, 0.4961, -7.88, 0.4671, -7.827, 0.4306, -7.809, 0.39, -7.809, 0.002715, -6.18, 0.002715, -6.18, 0.39, -6.161, 0.4306, -6.108, 0.4671, -6.026, 0.4961, -5.922, 0.5148, -5.806, 0.5212, -5.059, 0.5212, -4.944, 0.5148, -4.84, 0.4961, -4.757, 0.4671, -4.704, 0.4306, -4.686, 0.39, 1.0, 0.06834, 1.0, 1.068, 0.0, 1.068, 0.0, 0.06834, 0.375, 0.75, 0.125, 0.75, 0.125, 0.7464, 0.375, 0.7464, 0.375, 0.6968, 0.375, 0.7227, 0.125, 0.7227, 0.125, 0.6968, 0.375, 0.6472, 0.375, 0.6731, 0.125, 0.6731, 0.125, 0.6472, 0.375, 0.5976, 0.375, 0.6235, 0.125, 0.6235, 0.125, 0.5976, 0.125, 0.5739, 0.125, 0.548, 0.375, 0.548, 0.375, 0.5739, 0.125, 0.5243, 0.125, 0.5, 0.375, 0.5, 0.375, 0.5243, 0.625, 0.5, 0.875, 0.5, 0.875, 0.75, 0.625, 0.75, -0.1259, -1.328, 0.8473, -1.328, 0.8473, -1.116, -0.1259, -1.116, 1.0, 0.06834, 1.0, 0.455, 0.0, 0.455, 0.0, 0.06834, -0.1259, -1.361, 0.8473, -1.361, 0.8473, -1.328, -0.1259, -1.328, -0.1259, -1.361, -0.1259, -1.391, 0.8473, -1.391, 0.8473, -1.361, 0.0, 0.561, 0.0, 0.532, 1.0, 0.532, 1.0, 0.561, 0.0, 0.532, 0.0, 0.4955, 1.0, 0.4955, 1.0, 0.532, 0.0, 0.4955, 0.0, 0.455, 1.0, 0.455, 1.0, 0.4955, -0.1259, -1.116, 0.8473, -1.116, 0.8473, -1.084, -0.1259, -1.084, -0.1259, -1.084, 0.8473, -1.084, 0.8473, -1.054, -0.1259, -1.054, 0.0, 0.561, 1.0, 0.561, 1.0, 0.532, 0.0, 0.532, 0.0, 0.532, 1.0, 0.532, 1.0, 0.4955, 0.0, 0.4955, 0.0, 0.4955, 1.0, 0.4955, 1.0, 0.455, 0.0, 0.455, 0.0, 0.455, 1.0, 0.455, 1.0, 0.06834, 0.0, 0.06834, -0.1259, -0.4418, 0.8473, -0.4418, 0.8473, -0.2298, -0.1259, -0.2298, 1.0, 0.06834, 1.0, 0.455, 0.0, 0.455, 0.0, 0.06834, -0.1259, -0.4745, 0.8473, -0.4745, 0.8473, -0.4418, -0.1259, -0.4418, -0.1259, -0.4745, -0.1259, -0.5041, 0.8473, -0.5041, 0.8473, -0.4745, 0.0, 0.561, 0.0, 0.532, 1.0, 0.532, 1.0, 0.561, 0.0, 0.532, 0.0, 0.4955, 1.0, 0.4955, 1.0, 0.532, 0.0, 0.4955, 0.0, 0.455, 1.0, 0.455, 1.0, 0.4955, -0.1259, -0.2298, 0.8473, -0.2298, 0.8473, -0.1971, -0.1259, -0.1971, -0.1259, -0.1971, 0.8473, -0.1971, 0.8473, -0.1675, -0.1259, -0.1675, 0.0, 0.561, 1.0, 0.561, 1.0, 0.532, 0.0, 0.532, 0.0, 0.532, 1.0, 0.532, 1.0, 0.4955, 0.0, 0.4955, 1.0, 0.455, 0.0, 0.455, 0.0, 0.4955, 1.0, 0.4955, 0.0, 0.455, 1.0, 0.455, 1.0, 0.06834, 0.0, 0.06834, -0.1259, 0.4446, 0.8473, 0.4446, 0.8473, 0.6566, -0.1259, 0.6566, 1.0, 0.06834, 1.0, 0.455, 0.0, 0.455, 0.0, 0.06834, 0.8473, 0.4446, -0.1259, 0.4446, -0.1259, 0.4119, 0.8473, 0.4119, -0.1259, 0.4119, -0.1259, 0.3823, 0.8473, 0.3823, 0.8473, 0.4119, 0.0, 0.561, 0.0, 0.532, 1.0, 0.532, 1.0, 0.561, 0.0, 0.532, 0.0, 0.4955, 1.0, 0.4955, 1.0, 0.532, 0.0, 0.4955, 0.0, 0.455, 1.0, 0.455, 1.0, 0.4955, -0.1259, 0.6566, 0.8473, 0.6566, 0.8473, 0.6893, -0.1259, 0.6893, -0.1259, 0.6893, 0.8473, 0.6893, 0.8473, 0.7189, -0.1259, 0.7189, 0.0, 0.561, 1.0, 0.561, 1.0, 0.532, 0.0, 0.532, 0.0, 0.532, 1.0, 0.532, 1.0, 0.4955, 0.0, 0.4955, 0.0, 0.4955, 1.0, 0.4955, 1.0, 0.455, 0.0, 0.455, 0.0, 0.455, 1.0, 0.455, 1.0, 0.06834, 0.0, 0.06834, -0.1259, 1.331, 0.8473, 1.331, 0.8473, 1.543, -0.1259, 1.543, 1.0, 0.06834, 1.0, 0.455, 0.0, 0.455, 0.0, 0.06834, -0.1259, 1.298, 0.8473, 1.298, 0.8473, 1.331, -0.1259, 1.331, -0.1259, 1.298, -0.1259, 1.269, 0.8473, 1.269, 0.8473, 1.298, 0.0, 0.561, 0.0, 0.532, 1.0, 0.532, 1.0, 0.561, 0.0, 0.532, 0.0, 0.4955, 1.0, 0.4955, 1.0, 0.532, 0.0, 0.4955, 0.0, 0.455, 1.0, 0.455, 1.0, 0.4955, -0.1259, 1.543, 0.8473, 1.543, 0.8473, 1.576, -0.1259, 1.576, -0.1259, 1.576, 0.8473, 1.576, 0.8473, 1.605, -0.1259, 1.605, 0.0, 0.561, 1.0, 0.561, 1.0, 0.532, 0.0, 0.532, 0.0, 0.532, 1.0, 0.532, 1.0, 0.4955, 0.0, 0.4955, 0.0, 0.4955, 1.0, 0.4955, 1.0, 0.455, 0.0, 0.455, 0.0, 0.455, 1.0, 0.455, 1.0, 0.06834, 0.0, 0.06834, -0.1259, 2.217, 0.8473, 2.217, 0.8473, 2.429, -0.1259, 2.429, 1.0, 0.06834, 1.0, 0.455, 0.0, 0.455, 0.0, 0.06834, -0.1259, 2.185, 0.8473, 2.185, 0.8473, 2.217, -0.1259, 2.217, -0.1259, 2.185, -0.1259, 2.155, 0.8473, 2.155, 0.8473, 2.185, 0.0, 0.561, 0.0, 0.532, 1.0, 0.532, 1.0, 0.561, 0.0, 0.532, 0.0, 0.4955, 1.0, 0.4955, 1.0, 0.532, 0.0, 0.4955, 0.0, 0.455, 1.0, 0.455, 1.0, 0.4955, -0.1259, 2.429, 0.8473, 2.429, 0.8473, 2.462, -0.1259, 2.462, -0.1259, 2.462, 0.8473, 2.462, 0.8473, 2.492, -0.1259, 2.492, 0.0, 0.561, 1.0, 0.561, 1.0, 0.532, 0.0, 0.532, 0.0, 0.532, 1.0, 0.532, 1.0, 0.4955, 0.0, 0.4955, 0.0, 0.4955, 1.0, 0.4955, 1.0, 0.455, 0.0, 0.455, 0.0, 0.455, 1.0, 0.455, 1.0, 0.06834, 0.0, 0.06834])
me_cube.materials.append(mat_wall)
me_cube.update()
me_cube_005 = bpy.data.meshes.new('Cube.005')
me_cube_005.from_pydata([(-1.0, -1.0, -1.0), (-1.0, 1.0, -1.0), (1.0, -1.0, -1.0), (1.0, 1.0, -1.0), (-1.0, -1.0, 0.5), (-1.0, -0.5, 1.0), (-1.0, -0.9755, 0.6545), (-1.0, -0.9045, 0.7939), (-1.0, -0.7939, 0.9045), (-1.0, -0.6545, 0.9755), (-1.0, 0.5, 1.0), (-1.0, 1.0, 0.5), (-1.0, 0.6545, 0.9755), (-1.0, 0.7939, 0.9045), (-1.0, 0.9045, 0.7939), (-1.0, 0.9755, 0.6545), (1.0, -0.5, 1.0), (1.0, -1.0, 0.5), (1.0, -0.6545, 0.9755), (1.0, -0.7939, 0.9045), (1.0, -0.9045, 0.7939), (1.0, -0.9755, 0.6545), (1.0, 1.0, 0.5), (1.0, 0.5, 1.0), (1.0, 0.9755, 0.6545), (1.0, 0.9045, 0.7939), (1.0, 0.7939, 0.9045), (1.0, 0.6545, 0.9755)], [], [(23, 10, 5, 16), (3, 22, 24, 25, 26, 27, 23, 16, 18, 19, 20, 21, 17, 2), (0, 4, 6, 7, 8, 9, 5, 10, 12, 13, 14, 15, 11, 1), (1, 3, 2, 0), (1, 11, 22, 3), (10, 23, 27, 12), (12, 27, 26, 13), (13, 26, 25, 14), (14, 25, 24, 15), (15, 24, 22, 11), (16, 5, 9, 18), (18, 9, 8, 19), (19, 8, 7, 20), (20, 7, 6, 21), (21, 6, 4, 17), (2, 17, 4, 0)])
_uv = me_cube_005.uv_layers.new(name='UVMap')
_uv.uv.foreach_set('vector', [0.625, 0.5625, 0.875, 0.5625, 0.875, 0.6875, 0.625, 0.6875, 0.375, 0.5, 0.5625, 0.5, 0.5818, 0.5031, 0.5992, 0.5119, 0.6131, 0.5258, 0.6219, 0.5432, 0.625, 0.5625, 0.625, 0.6875, 0.6219, 0.7068, 0.6131, 0.7242, 0.5992, 0.7381, 0.5818, 0.7469, 0.5625, 0.75, 0.375, 0.75, 0.375, 0.0, 0.5625, 0.0, 0.5818, 0.003059, 0.5992, 0.01194, 0.6131, 0.02576, 0.6219, 0.04319, 0.625, 0.0625, 0.625, 0.1875, 0.6219, 0.2068, 0.6131, 0.2242, 0.5992, 0.2381, 0.5818, 0.2469, 0.5625, 0.25, 0.375, 0.25, 0.125, 0.5, 0.375, 0.5, 0.375, 0.75, 0.125, 0.75, 0.375, 0.25, 0.5625, 0.25, 0.5625, 0.5, 0.375, 0.5, 0.875, 0.5625, 0.625, 0.5625, 0.625, 0.5432, 0.875, 0.5432, 0.875, 0.5432, 0.625, 0.5432, 0.625, 0.5, 0.875, 0.5, 0.625, 0.25, 0.625, 0.5, 0.5992, 0.5, 0.5992, 0.25, 0.5992, 0.25, 0.5992, 0.5, 0.5818, 0.5, 0.5818, 0.25, 0.5818, 0.25, 0.5818, 0.5, 0.5625, 0.5, 0.5625, 0.25, 0.625, 0.6875, 0.875, 0.6875, 0.875, 0.7068, 0.625, 0.7068, 0.625, 0.7068, 0.875, 0.7068, 0.875, 0.75, 0.625, 0.75, 0.625, 0.75, 0.625, 1.0, 0.5992, 1.0, 0.5992, 0.75, 0.5992, 0.75, 0.5992, 1.0, 0.5818, 1.0, 0.5818, 0.75, 0.5818, 0.75, 0.5818, 1.0, 0.5625, 1.0, 0.5625, 0.75, 0.375, 0.75, 0.5625, 0.75, 0.5625, 1.0, 0.375, 1.0])
me_cube_005.update()
me_cube_006 = bpy.data.meshes.new('Cube.006')
me_cube_006.from_pydata([(-1.0, -1.0, -1.0), (-1.0, -1.0, 1.0), (-1.0, 1.0, -1.0), (-1.0, 1.0, 1.0), (1.0, -1.0, -1.0), (1.0, -1.0, 1.0), (1.0, 1.0, -1.0), (1.0, 1.0, 1.0)], [], [(0, 1, 3, 2), (2, 3, 7, 6), (6, 7, 5, 4), (4, 5, 1, 0), (2, 6, 4, 0), (7, 3, 1, 5)])
me_cube_006.polygons.foreach_set('use_smooth', [True] * 6)
_uv = me_cube_006.uv_layers.new(name='UVMap')
_uv.uv.foreach_set('vector', [0.922, -0.3601, 0.922, 0.8857, 0.8063, 0.8857, 0.8063, -0.3601, 0.3601, 0.9204, 0.9209, 0.05479, 0.9828, 0.09485, 0.422, 0.9604, 0.375, 0.5, 0.625, 0.5, 0.625, 0.75, 0.375, 0.75, 0.422, 0.9604, 0.9828, 0.09485, 0.9209, 0.05479, 0.3601, 0.9204, 0.125, 0.5, 0.375, 0.5, 0.375, 0.75, 0.125, 0.75, 0.625, 0.5, 0.875, 0.5, 0.875, 0.75, 0.625, 0.75])
me_cube_006.materials.append(mat_wall_deco)
me_cube_006.update()
me_cube_007 = bpy.data.meshes.new('Cube.007')
me_cube_007.from_pydata([(-1.0, -1.0, -1.0), (-1.0, -1.0, 1.0), (-1.0, 1.0, -1.0), (-1.0, 1.0, 1.0), (1.0, -1.0, -1.0), (1.0, -1.0, 1.0), (1.0, 1.0, -1.0), (1.0, 1.0, 1.0)], [], [(0, 1, 3, 2), (2, 3, 7, 6), (6, 7, 5, 4), (4, 5, 1, 0), (2, 6, 4, 0), (7, 3, 1, 5)])
me_cube_007.polygons.foreach_set('use_smooth', [True] * 6)
_uv = me_cube_007.uv_layers.new(name='UVMap')
_uv.uv.foreach_set('vector', [-0.3374, -0.4625, 0.3181, 0.8622, 0.1951, 0.9231, -0.4604, -0.4016, 0.3702, -0.1414, 0.1951, 1.144, 0.2869, 1.157, 0.462, -0.1289, 0.375, 0.5, 0.625, 0.5, 0.625, 0.75, 0.375, 0.75, 0.462, -0.1289, 0.2869, 1.157, 0.1951, 1.144, 0.3702, -0.1414, 0.125, 0.5, 0.375, 0.5, 0.375, 0.75, 0.125, 0.75, 0.625, 0.5, 0.875, 0.5, 0.875, 0.75, 0.625, 0.75])
me_cube_007.materials.append(mat_wall_deco)
me_cube_007.update()
me_cube_008 = bpy.data.meshes.new('Cube.008')
me_cube_008.from_pydata([(-1.0, -0.9989, -1.0), (-1.0, -0.9989, 1.0), (-1.0, 1.0, -1.0), (-1.0, 1.0, 1.0), (1.0, -0.9989, -1.0), (1.0, -0.9989, 1.0), (1.0, 1.0, -1.0), (1.0, 1.0, 1.0)], [], [(0, 1, 3, 2), (2, 3, 7, 6), (6, 7, 5, 4), (4, 5, 1, 0), (2, 6, 4, 0), (7, 3, 1, 5)])
me_cube_008.polygons.foreach_set('use_smooth', [True] * 6)
_uv = me_cube_008.uv_layers.new(name='UVMap')
_uv.uv.foreach_set('vector', [6.986, -6.103, 7.131, -5.958, -6.029, 7.186, -6.174, 7.041, 0.375, 0.25, 0.625, 0.25, 0.625, 0.5, 0.375, 0.5, 0.375, 0.5, 0.625, 0.5, 0.625, 0.75, 0.375, 0.75, 0.375, 0.75, 0.625, 0.75, 0.625, 1.0, 0.375, 1.0, 1.153, 8.771, 1.244, 8.762, -0.4367, -7.765, -0.5277, -7.756, 1.244, 8.762, 1.153, 8.771, -0.5277, -7.756, -0.4367, -7.765])
me_cube_008.materials.append(mat_wall_deco)
me_cube_008.update()

# ---- objects
ob_floor = bpy.data.objects.new('floor', me_plane)
ob_center = bpy.data.objects.new('CENTER', None)
ob_cylinder = bpy.data.objects.new('Cylinder', me_cylinder)
ob_stairs = bpy.data.objects.new('Stairs', me_cube_001)
ob_cube = bpy.data.objects.new('Cube', me_cube_002)
ob_cylinder_001 = bpy.data.objects.new('Cylinder.001', me_cylinder_001)
ob_ceiling = bpy.data.objects.new('ceiling', me_plane_001)
ob_cube_001 = bpy.data.objects.new('Cube.001', me_cube)
ob_center_001 = bpy.data.objects.new('CENTER.001', None)
ob_intersect = bpy.data.objects.new('intersect', me_cube_005)
ob_cube_002 = bpy.data.objects.new('Cube.002', me_cube_006)
ob_cube_003 = bpy.data.objects.new('Cube.003', me_cube_007)
ob_cube_004 = bpy.data.objects.new('Cube.004', me_cube_008)

# ---- transforms, parenting, visibility, modifiers, constraints
ob_floor.location = (0.0, -20.5, 0.0)
ob_floor.scale = (22.5, 22.5, 10.0)
ob_center.location = (0.0, 0.0, 0.0)
ob_cylinder.location = (6.013, 0.0, 7.374)
ob_cylinder.scale = (0.6, 0.6, 6.626)
_m = ob_cylinder.modifiers.new('Mirror', 'MIRROR')
_m.use_mirror_merge = False
_m.mirror_object = ob_center
_m = ob_cylinder.modifiers.new('Array', 'ARRAY')
_m.count = 5
_m.use_constant_offset = True
_m.constant_offset_displace = (0.0, -30.0, 0.0)
_m.use_relative_offset = False
_m.relative_offset_displace = (0.0, 3.4, 0.0)
ob_stairs.location = (0.0, 3.938, 0.2)
ob_stairs.scale = (2.5, 0.5, 0.2)
_m = ob_stairs.modifiers.new('Array', 'ARRAY')
_m.count = 3
_m.relative_offset_displace = (0.0, 1.0, 1.0)
ob_cube.location = (0.0, 9.938, 1.0)
ob_cube.scale = (3.5, 3.5, 0.2)
ob_cylinder_001.location = (6.013, -4.074, 7.374)
ob_cylinder_001.scale = (0.6, 0.6, 6.626)
_m = ob_cylinder_001.modifiers.new('Mirror', 'MIRROR')
_m.use_mirror_merge = False
_m.mirror_object = ob_center_001
_m = ob_cylinder_001.modifiers.new('Array', 'ARRAY')
_m.count = 5
_m.use_constant_offset = True
_m.constant_offset_displace = (0.0, -30.0, 0.0)
_m.use_relative_offset = False
_m.relative_offset_displace = (0.0, 3.4, 0.0)
ob_ceiling.location = (0.0, -92.21, 14.0)
ob_ceiling.scale = (27.14, 155.7, 10.0)
ob_cube_001.location = (17.29, -43.37, 7.0)
ob_cube_001.scale = (9.884, 45.37, 7.0)
_m = ob_cube_001.modifiers.new('Mirror', 'MIRROR')
_m.mirror_object = ob_center
ob_center_001.location = (0.0, -3.338, 0.0)
ob_intersect.location = (39.48, -11.12, 3.581)
ob_intersect.scale = (35.72, 4.305, 3.666)
_m = ob_intersect.modifiers.new('Mirror', 'MIRROR')
_m.mirror_object = ob_center
_m = ob_intersect.modifiers.new('Array', 'ARRAY')
_m.count = 5
_m.constant_offset_displace = (0.0, -25.0, 0.0)
_m.relative_offset_displace = (0.0, -2.091, 0.0)
ob_cube_002.location = (6.949, -6.183, 7.0)
ob_cube_002.scale = (0.5, 0.65, 7.0)
_m = ob_cube_002.modifiers.new('Mirror', 'MIRROR')
_m.mirror_object = ob_center
_m = ob_cube_002.modifiers.new('Array', 'ARRAY')
_m.count = 5
_m.use_constant_offset = True
_m.constant_offset_displace = (0.0, -27.7, 0.0)
_m.use_relative_offset = False
_m.relative_offset_displace = (0.0, 2.1, 0.0)
_m.use_merge_vertices = True
ob_cube_003.location = (6.949, -16.08, 7.0)
ob_cube_003.scale = (0.5, 0.65, 7.0)
_m = ob_cube_003.modifiers.new('Mirror', 'MIRROR')
_m.mirror_object = ob_center
_m = ob_cube_003.modifiers.new('Array', 'ARRAY')
_m.count = 5
_m.use_constant_offset = True
_m.constant_offset_displace = (0.0, -27.7, 0.0)
_m.use_relative_offset = False
ob_cube_004.location = (7.199, -43.39, 11.09)
ob_cube_004.scale = (0.25, 45.39, 0.5)
_m = ob_cube_004.modifiers.new('Mirror', 'MIRROR')
_m.mirror_object = ob_center

# ---- collection membership
col_corridor.objects.link(ob_floor)
col_corridor.objects.link(ob_center)
col_corridor.objects.link(ob_cylinder)
col_corridor.objects.link(ob_stairs)
col_corridor.objects.link(ob_cube)
col_corridor.objects.link(ob_cylinder_001)
col_corridor.objects.link(ob_ceiling)
col_walls.objects.link(ob_cube_001)
col_walls.objects.link(ob_center_001)
col_walls.objects.link(ob_intersect)
col_walls.objects.link(ob_cube_002)
col_walls.objects.link(ob_cube_003)
col_walls.objects.link(ob_cube_004)

# ---- scene / render settings (as saved in the file)
scene.frame_start = 1; scene.frame_end = 250; scene.frame_set(1)
scene.render.engine = 'BLENDER_EEVEE_NEXT'
bpy.context.view_layer.update()

# ---- added for rendering (the .blend has no active camera and no usable light): camera, sun
cam_auto = bpy.data.cameras.new('AutoCamera')
cam_auto.lens = 50.0
cam_auto.sensor_width = 36.0
cam_auto.clip_end = 5619.5
ob_auto_camera = bpy.data.objects.new('AutoCamera', cam_auto)
scene.collection.objects.link(ob_auto_camera)
ob_auto_camera.location = (320.201, -476.449, 263.118)
ob_auto_camera.rotation_euler = (1.09748, -7.21219e-08, 0.694738)
scene.camera = ob_auto_camera
light_auto_sun = bpy.data.lights.new('AutoSun', 'SUN')
light_auto_sun.energy = 3.0
light_auto_sun.angle = 0.0523599
ob_auto_sun = bpy.data.objects.new('AutoSun', light_auto_sun)
scene.collection.objects.link(ob_auto_sun)
ob_auto_sun.rotation_euler = (0.872665, 0.174533, 0.523599)
bpy.context.view_layer.update()
